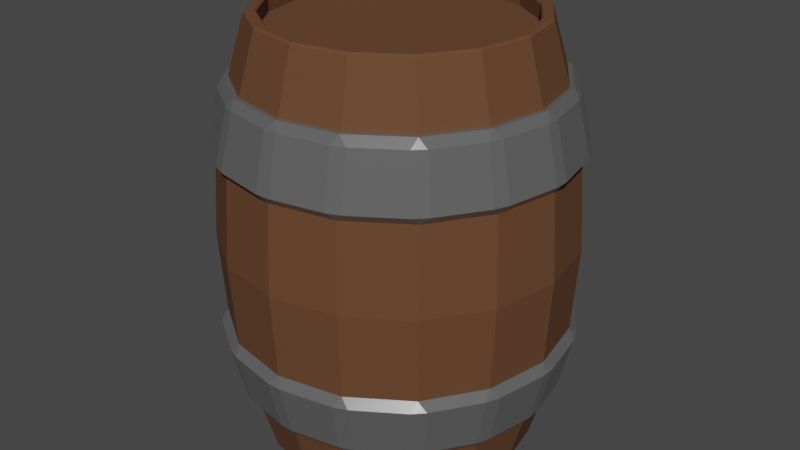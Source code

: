 # Source: Barrel_2.blend  (saved by Blender 3.3.6; exported with 4.5.12 LTS)
import bpy
from mathutils import Matrix  # noqa: F401  (used for matrix-valued properties, if any)

bpy.ops.wm.read_factory_settings(use_empty=True)
scene = bpy.context.scene
scene.name = 'Scene'

# ---- collections
col_collection = bpy.data.collections.new('Collection'); scene.collection.children.link(col_collection)

# ---- materials (node trees are filled in below, after node groups)
mat_wood = bpy.data.materials.new('Wood')
mat_metal = bpy.data.materials.new('Metal')

# ---- material node trees
mat_wood.use_nodes = True; mat_wood.node_tree.nodes.clear()
_N = mat_wood.node_tree.nodes; _L = mat_wood.node_tree.links
n0 = _N.new('ShaderNodeBsdfPrincipled'); n0.name = 'Principled BSDF'; n0.location = (10, 300)
n0.distribution = 'GGX'
n0.subsurface_method = 'RANDOM_WALK_SKIN'
n0.inputs[0].default_value = (0.1274, 0.05613, 0.02624, 1.0)
n0.inputs[2].default_value = 0.8465
n0.inputs[3].default_value = 1.45
n0.inputs[13].default_value = 0.2244
n0.inputs[27].default_value = (0.0, 0.0, 0.0, 1.0)
n0.inputs[28].default_value = 1.0
n1 = _N.new('ShaderNodeOutputMaterial'); n1.name = 'Material Output'; n1.location = (300, 300)
_L.new(n0.outputs[0], n1.inputs[0])
n1.is_active_output = True
mat_metal.use_nodes = True; mat_metal.node_tree.nodes.clear()
_N = mat_metal.node_tree.nodes; _L = mat_metal.node_tree.links
n0 = _N.new('ShaderNodeBsdfPrincipled'); n0.name = 'Principled BSDF'; n0.location = (10, 300)
n0.distribution = 'GGX'
n0.subsurface_method = 'RANDOM_WALK_SKIN'
n0.inputs[0].default_value = (0.2396, 0.2396, 0.2396, 1.0)
n0.inputs[1].default_value = 0.5669
n0.inputs[2].default_value = 0.2087
n0.inputs[3].default_value = 1.45
n0.inputs[13].default_value = 0.752
n0.inputs[27].default_value = (0.0, 0.0, 0.0, 1.0)
n0.inputs[28].default_value = 1.0
n1 = _N.new('ShaderNodeOutputMaterial'); n1.name = 'Material Output'; n1.location = (300, 300)
_L.new(n0.outputs[0], n1.inputs[0])
n1.is_active_output = True

# ---- world
world_world = bpy.data.worlds.new('World'); scene.world = world_world
world_world.use_nodes = True; world_world.node_tree.nodes.clear()
_N = world_world.node_tree.nodes; _L = world_world.node_tree.links
n0 = _N.new('ShaderNodeOutputWorld'); n0.name = 'World Output'; n0.location = (300, 300)
n1 = _N.new('ShaderNodeBackground'); n1.name = 'Background'; n1.location = (10, 300)
n1.inputs[0].default_value = (0.05088, 0.05088, 0.05088, 1.0)
_L.new(n1.outputs[0], n0.inputs[0])
n0.is_active_output = True
world_world.color = (0.05088, 0.05088, 0.05088)
world_world.use_sun_shadow = False
world_world.sun_shadow_jitter_overblur = 0.0

# ---- meshes
me_cylinder = bpy.data.meshes.new('Cylinder')
me_cylinder.from_pydata([(1.856e-09, 1.402, -0.7986), (0.5363, 1.295, -0.7986), (0.991, 0.991, -0.7986), (1.295, 0.5363, -0.7986), (1.402, -1.464e-09, -0.7986), (1.295, -0.5363, -0.7986), (0.991, -0.991, -0.7986), (0.5363, -1.295, -0.7986), (1.856e-09, -1.402, -0.7986), (-0.5363, -1.295, -0.7986), (-0.991, -0.991, -0.7986), (-1.295, -0.5363, -0.7986), (-1.402, -1.464e-09, -0.7986), (-1.295, 0.5363, -0.7986), (-0.991, 0.991, -0.7986), (-0.5363, 1.295, -0.7986), (0.5363, 1.295, 0.7986), (1.856e-09, 1.402, 0.7986), (0.991, 0.991, 0.7986), (1.295, 0.5363, 0.7986), (1.402, -1.464e-09, 0.7986), (1.295, -0.5363, 0.7986), (0.991, -0.991, 0.7986), (0.5363, -1.295, 0.7986), (1.856e-09, -1.402, 0.7986), (-0.5363, -1.295, 0.7986), (-0.991, -0.991, 0.7986), (-1.295, -0.5363, 0.7986), (-1.402, -1.464e-09, 0.7986), (-1.295, 0.5363, 0.7986), (-0.991, 0.991, 0.7986), (-0.5363, 1.295, 0.7986), (1.239e-09, 1.45, 0.0), (0.5547, 1.339, 0.0), (1.025, 1.025, 0.0), (1.339, 0.5547, 0.0), (1.45, -3.055e-09, 0.0), (1.339, -0.5547, 0.0), (1.025, -1.025, 0.0), (0.5547, -1.339, 0.0), (1.239e-09, -1.45, 0.0), (-0.5547, -1.339, 0.0), (-1.025, -1.025, 0.0), (-1.339, -0.5547, 0.0), (-1.45, -3.055e-09, 0.0), (-1.339, 0.5547, 0.0), (-0.488, 1.178, 1.37), (-0.488, 1.178, -1.37), (-0.9017, 0.9017, 1.37), (-0.9017, 0.9017, -1.37), (-1.178, 0.488, 1.37), (-1.178, 0.488, -1.37), (-1.275, 0.0, 1.37), (-1.275, 0.0, -1.37), (-1.178, -0.488, 1.37), (-1.178, -0.488, -1.37), (-0.9017, -0.9017, 1.37), (-0.9017, -0.9017, -1.37), (-0.488, -1.178, 1.37), (-0.488, -1.178, -1.37), (1.538e-09, -1.275, 1.37), (1.538e-09, -1.275, -1.37), (0.488, -1.178, 1.37), (0.488, -1.178, -1.37), (0.9017, -0.9017, 1.37), (0.9017, -0.9017, -1.37), (1.178, -0.488, 1.37), (1.178, -0.488, -1.37), (1.275, 0.0, 1.37), (1.275, 0.0, -1.37), (1.178, 0.488, 1.37), (1.178, 0.488, -1.37), (0.9017, 0.9017, 1.37), (0.9017, 0.9017, -1.37), (0.488, 1.178, 1.37), (0.488, 1.178, -1.37), (1.538e-09, 1.275, 1.37), (1.538e-09, 1.275, -1.37), (-1.025, 1.025, 0.0), (-0.5547, 1.339, 0.0), (-0.05638, 1.352, -1.296), (0.05638, 1.352, -1.296), (0.06077, 1.457, -0.8241), (-0.06077, 1.457, -0.8241), (0.4651, 1.27, -1.296), (0.5693, 1.227, -1.296), (0.6135, 1.322, -0.8241), (0.5013, 1.369, -0.8241), (0.9158, 0.9955, -1.296), (0.9955, 0.9158, -1.296), (1.073, 0.987, -0.8241), (0.987, 1.073, -0.8241), (1.227, 0.5693, -1.296), (1.27, 0.4651, -1.296), (1.369, 0.5013, -0.8241), (1.322, 0.6135, -0.8241), (1.352, 0.05638, -1.296), (1.352, -0.05638, -1.296), (1.457, -0.06077, -0.8241), (1.457, 0.06077, -0.8241), (1.27, -0.4651, -1.296), (1.227, -0.5693, -1.296), (1.322, -0.6135, -0.8241), (1.369, -0.5013, -0.8241), (0.9955, -0.9158, -1.296), (0.9158, -0.9955, -1.296), (0.987, -1.073, -0.8241), (1.073, -0.987, -0.8241), (0.5693, -1.227, -1.296), (0.4651, -1.27, -1.296), (0.5013, -1.369, -0.8241), (0.6135, -1.322, -0.8241), (0.05638, -1.352, -1.296), (-0.05638, -1.352, -1.296), (-0.06077, -1.457, -0.8241), (0.06077, -1.457, -0.8241), (-0.4651, -1.27, -1.296), (-0.5693, -1.227, -1.296), (-0.6135, -1.322, -0.8241), (-0.5013, -1.369, -0.8241), (-0.9158, -0.9955, -1.296), (-0.9955, -0.9158, -1.296), (-1.073, -0.987, -0.8241), (-0.987, -1.073, -0.8241), (-1.227, -0.5693, -1.296), (-1.27, -0.4651, -1.296), (-1.369, -0.5013, -0.8241), (-1.322, -0.6135, -0.8241), (-1.352, -0.05638, -1.296), (-1.352, 0.05638, -1.296), (-1.457, 0.06077, -0.8241), (-1.457, -0.06077, -0.8241), (-1.27, 0.4651, -1.296), (-1.227, 0.5693, -1.296), (-1.322, 0.6135, -0.8241), (-1.369, 0.5013, -0.8241), (-0.9955, 0.9158, -1.296), (-0.9158, 0.9955, -1.296), (-0.987, 1.073, -0.8241), (-1.073, 0.987, -0.8241), (-0.5693, 1.227, -1.296), (-0.4651, 1.27, -1.296), (-0.5013, 1.369, -0.8241), (-0.6135, 1.322, -0.8241), (0.4991, 1.205, -1.369), (-1.223e-08, 1.304, -1.369), (-1.039e-08, 1.405, -0.75), (0.5379, 1.298, -0.75), (0.9221, 0.9221, -1.369), (0.9938, 0.9938, -0.75), (1.205, 0.4991, -1.369), (1.298, 0.5379, -0.75), (1.304, -6.654e-09, -1.369), (1.405, -7.826e-09, -0.75), (1.205, -0.4991, -1.369), (1.298, -0.5379, -0.75), (0.9221, -0.9221, -1.369), (0.9938, -0.9938, -0.75), (0.4991, -1.205, -1.369), (0.5379, -1.298, -0.75), (-1.223e-08, -1.304, -1.369), (-1.039e-08, -1.405, -0.75), (-0.4991, -1.205, -1.369), (-0.5379, -1.298, -0.75), (-0.9221, -0.9221, -1.369), (-0.9938, -0.9938, -0.75), (-1.205, -0.4991, -1.369), (-1.298, -0.5379, -0.75), (-1.304, -6.654e-09, -1.369), (-1.405, -7.826e-09, -0.75), (-1.205, 0.4991, -1.369), (-1.298, 0.5379, -0.75), (-0.9221, 0.9221, -1.369), (-0.9938, 0.9938, -0.75), (-0.4991, 1.205, -1.369), (-0.5379, 1.298, -0.75), (0.04719, 1.189, -1.257), (-0.04719, 1.189, -1.257), (-1.223e-08, 1.247, -1.369), (0.05086, 1.281, -0.8642), (-1.039e-08, 1.344, -0.75), (-0.05086, 1.281, -0.8642), (0.4112, 1.116, -1.257), (0.4772, 1.152, -1.369), (0.4984, 1.08, -1.257), (0.4432, 1.203, -0.8642), (0.5372, 1.164, -0.8642), (0.5143, 1.242, -0.75), (0.807, 0.8738, -1.257), (0.8817, 0.8817, -1.369), (0.8738, 0.807, -1.257), (0.8698, 0.9417, -0.8642), (0.9417, 0.8698, -0.8642), (0.9503, 0.9503, -0.75), (1.08, 0.4984, -1.257), (1.152, 0.4772, -1.369), (1.116, 0.4112, -1.257), (1.164, 0.5372, -0.8642), (1.203, 0.4432, -0.8642), (1.242, 0.5143, -0.75), (1.189, 0.04719, -1.257), (1.247, -6.654e-09, -1.369), (1.189, -0.04719, -1.257), (1.281, 0.05086, -0.8642), (1.281, -0.05086, -0.8642), (1.344, -7.826e-09, -0.75), (1.116, -0.4112, -1.257), (1.152, -0.4772, -1.369), (1.08, -0.4984, -1.257), (1.203, -0.4432, -0.8642), (1.164, -0.5372, -0.8642), (1.242, -0.5143, -0.75), (0.8738, -0.807, -1.257), (0.8817, -0.8817, -1.369), (0.807, -0.8738, -1.257), (0.9417, -0.8698, -0.8642), (0.8698, -0.9417, -0.8642), (0.9503, -0.9503, -0.75), (0.4984, -1.08, -1.257), (0.4772, -1.152, -1.369), (0.4112, -1.116, -1.257), (0.5372, -1.164, -0.8642), (0.4432, -1.203, -0.8642), (0.5143, -1.242, -0.75), (0.04719, -1.189, -1.257), (-1.223e-08, -1.247, -1.369), (-0.04719, -1.189, -1.257), (0.05086, -1.281, -0.8642), (-0.05086, -1.281, -0.8642), (-1.039e-08, -1.344, -0.75), (-0.4112, -1.116, -1.257), (-0.4772, -1.152, -1.369), (-0.4984, -1.08, -1.257), (-0.4432, -1.203, -0.8642), (-0.5372, -1.164, -0.8642), (-0.5143, -1.242, -0.75), (-0.807, -0.8738, -1.257), (-0.8817, -0.8817, -1.369), (-0.8738, -0.807, -1.257), (-0.8698, -0.9417, -0.8642), (-0.9417, -0.8698, -0.8642), (-0.9503, -0.9503, -0.75), (-1.08, -0.4984, -1.257), (-1.152, -0.4772, -1.369), (-1.116, -0.4112, -1.257), (-1.164, -0.5372, -0.8642), (-1.203, -0.4432, -0.8642), (-1.242, -0.5143, -0.75), (-1.189, -0.04719, -1.257), (-1.247, -6.654e-09, -1.369), (-1.189, 0.04719, -1.257), (-1.281, -0.05086, -0.8642), (-1.281, 0.05086, -0.8642), (-1.344, -7.826e-09, -0.75), (-1.116, 0.4112, -1.257), (-1.152, 0.4772, -1.369), (-1.08, 0.4984, -1.257), (-1.203, 0.4432, -0.8642), (-1.164, 0.5372, -0.8642), (-1.242, 0.5143, -0.75), (-0.8738, 0.807, -1.257), (-0.8817, 0.8817, -1.369), (-0.807, 0.8738, -1.257), (-0.9417, 0.8698, -0.8642), (-0.8698, 0.9417, -0.8642), (-0.9503, 0.9503, -0.75), (-0.4984, 1.08, -1.257), (-0.4772, 1.152, -1.369), (-0.4112, 1.116, -1.257), (-0.5372, 1.164, -0.8642), (-0.4432, 1.203, -0.8642), (-0.5143, 1.242, -0.75), (-0.5143, 1.242, 0.7727), (-0.4432, 1.203, 0.8869), (-0.5372, 1.164, 0.8869), (-0.4112, 1.116, 1.28), (-0.4772, 1.152, 1.392), (-0.4984, 1.08, 1.28), (-0.9503, 0.9503, 0.7727), (-0.8698, 0.9417, 0.8869), (-0.9417, 0.8698, 0.8869), (-0.807, 0.8738, 1.28), (-0.8817, 0.8817, 1.392), (-0.8738, 0.807, 1.28), (-1.242, 0.5143, 0.7727), (-1.164, 0.5372, 0.8869), (-1.203, 0.4432, 0.8869), (-1.08, 0.4984, 1.28), (-1.152, 0.4772, 1.392), (-1.116, 0.4112, 1.28), (-1.344, -7.826e-09, 0.7727), (-1.281, 0.05086, 0.8869), (-1.281, -0.05086, 0.8869), (-1.189, 0.04719, 1.28), (-1.247, -6.654e-09, 1.392), (-1.189, -0.04719, 1.28), (-1.242, -0.5143, 0.7727), (-1.203, -0.4432, 0.8869), (-1.164, -0.5372, 0.8869), (-1.116, -0.4112, 1.28), (-1.152, -0.4772, 1.392), (-1.08, -0.4984, 1.28), (-0.9503, -0.9503, 0.7727), (-0.9417, -0.8698, 0.8869), (-0.8698, -0.9417, 0.8869), (-0.8738, -0.807, 1.28), (-0.8817, -0.8817, 1.392), (-0.807, -0.8738, 1.28), (-0.5143, -1.242, 0.7727), (-0.5372, -1.164, 0.8869), (-0.4432, -1.203, 0.8869), (-0.4984, -1.08, 1.28), (-0.4772, -1.152, 1.392), (-0.4112, -1.116, 1.28), (-1.039e-08, -1.344, 0.7727), (-0.05086, -1.281, 0.8869), (0.05086, -1.281, 0.8869), (-0.04719, -1.189, 1.28), (-1.223e-08, -1.247, 1.392), (0.04719, -1.189, 1.28), (0.5143, -1.242, 0.7727), (0.4432, -1.203, 0.8869), (0.5372, -1.164, 0.8869), (0.4112, -1.116, 1.28), (0.4772, -1.152, 1.392), (0.4984, -1.08, 1.28), (0.9503, -0.9503, 0.7727), (0.8698, -0.9417, 0.8869), (0.9417, -0.8698, 0.8869), (0.807, -0.8738, 1.28), (0.8817, -0.8817, 1.392), (0.8738, -0.807, 1.28), (1.242, -0.5143, 0.7727), (1.164, -0.5372, 0.8869), (1.203, -0.4432, 0.8869), (1.08, -0.4984, 1.28), (1.152, -0.4772, 1.392), (1.116, -0.4112, 1.28), (1.344, -7.826e-09, 0.7727), (1.281, -0.05086, 0.8869), (1.281, 0.05086, 0.8869), (1.189, -0.04719, 1.28), (1.247, -6.654e-09, 1.392), (1.189, 0.04719, 1.28), (1.242, 0.5143, 0.7727), (1.203, 0.4432, 0.8869), (1.164, 0.5372, 0.8869), (1.116, 0.4112, 1.28), (1.152, 0.4772, 1.392), (1.08, 0.4984, 1.28), (0.9503, 0.9503, 0.7727), (0.9417, 0.8698, 0.8869), (0.8698, 0.9417, 0.8869), (0.8738, 0.807, 1.28), (0.8817, 0.8817, 1.392), (0.807, 0.8738, 1.28), (0.5143, 1.242, 0.7727), (0.5372, 1.164, 0.8869), (0.4432, 1.203, 0.8869), (0.4984, 1.08, 1.28), (0.4772, 1.152, 1.392), (0.4112, 1.116, 1.28), (-0.05086, 1.281, 0.8869), (-1.039e-08, 1.344, 0.7727), (0.05086, 1.281, 0.8869), (-1.223e-08, 1.247, 1.392), (-0.04719, 1.189, 1.28), (0.04719, 1.189, 1.28), (-0.5379, 1.298, 0.7727), (-0.4991, 1.205, 1.392), (-0.9938, 0.9938, 0.7727), (-0.9221, 0.9221, 1.392), (-1.298, 0.5379, 0.7727), (-1.205, 0.4991, 1.392), (-1.405, -7.826e-09, 0.7727), (-1.304, -6.654e-09, 1.392), (-1.298, -0.5379, 0.7727), (-1.205, -0.4991, 1.392), (-0.9938, -0.9938, 0.7727), (-0.9221, -0.9221, 1.392), (-0.5379, -1.298, 0.7727), (-0.4991, -1.205, 1.392), (-1.039e-08, -1.405, 0.7727), (-1.223e-08, -1.304, 1.392), (0.5379, -1.298, 0.7727), (0.4991, -1.205, 1.392), (0.9938, -0.9938, 0.7727), (0.9221, -0.9221, 1.392), (1.298, -0.5379, 0.7727), (1.205, -0.4991, 1.392), (1.405, -7.826e-09, 0.7727), (1.304, -6.654e-09, 1.392), (1.298, 0.5379, 0.7727), (1.205, 0.4991, 1.392), (0.9938, 0.9938, 0.7727), (0.9221, 0.9221, 1.392), (0.5379, 1.298, 0.7727), (-1.039e-08, 1.405, 0.7727), (-1.223e-08, 1.304, 1.392), (0.4991, 1.205, 1.392), (-0.6135, 1.322, 0.8468), (-0.5013, 1.369, 0.8468), (-0.4651, 1.27, 1.319), (-0.5693, 1.227, 1.319), (-1.073, 0.987, 0.8468), (-0.987, 1.073, 0.8468), (-0.9158, 0.9955, 1.319), (-0.9955, 0.9158, 1.319), (-1.369, 0.5013, 0.8468), (-1.322, 0.6135, 0.8468), (-1.227, 0.5693, 1.319), (-1.27, 0.4651, 1.319), (-1.457, -0.06077, 0.8468), (-1.457, 0.06077, 0.8468), (-1.352, 0.05638, 1.319), (-1.352, -0.05638, 1.319), (-1.322, -0.6135, 0.8468), (-1.369, -0.5013, 0.8468), (-1.27, -0.4651, 1.319), (-1.227, -0.5693, 1.319), (-0.987, -1.073, 0.8468), (-1.073, -0.987, 0.8468), (-0.9955, -0.9158, 1.319), (-0.9158, -0.9955, 1.319), (-0.5013, -1.369, 0.8468), (-0.6135, -1.322, 0.8468), (-0.5693, -1.227, 1.319), (-0.4651, -1.27, 1.319), (0.06077, -1.457, 0.8468), (-0.06077, -1.457, 0.8468), (-0.05638, -1.352, 1.319), (0.05638, -1.352, 1.319), (0.6135, -1.322, 0.8468), (0.5013, -1.369, 0.8468), (0.4651, -1.27, 1.319), (0.5693, -1.227, 1.319), (1.073, -0.987, 0.8468), (0.987, -1.073, 0.8468), (0.9158, -0.9955, 1.319), (0.9955, -0.9158, 1.319), (1.369, -0.5013, 0.8468), (1.322, -0.6135, 0.8468), (1.227, -0.5693, 1.319), (1.27, -0.4651, 1.319), (1.457, 0.06077, 0.8468), (1.457, -0.06077, 0.8468), (1.352, -0.05638, 1.319), (1.352, 0.05638, 1.319), (1.322, 0.6135, 0.8468), (1.369, 0.5013, 0.8468), (1.27, 0.4651, 1.319), (1.227, 0.5693, 1.319), (0.987, 1.073, 0.8468), (1.073, 0.987, 0.8468), (0.9955, 0.9158, 1.319), (0.9158, 0.9955, 1.319), (0.5013, 1.369, 0.8468), (0.6135, 1.322, 0.8468), (0.5693, 1.227, 1.319), (0.4651, 1.27, 1.319), (-0.06077, 1.457, 0.8468), (0.06077, 1.457, 0.8468), (0.05638, 1.352, 1.319), (-0.05638, 1.352, 1.319), (9.97e-10, 1.036, -1.771), (0.3965, 0.9573, -1.771), (0.3965, 0.9573, 1.771), (9.97e-10, 1.036, 1.771), (0.7327, 0.7327, -1.771), (0.7327, 0.7327, 1.771), (0.9573, 0.3965, -1.771), (0.9573, 0.3965, 1.771), (1.036, 6.466e-10, -1.771), (1.036, 6.466e-10, 1.771), (0.9573, -0.3965, -1.771), (0.9573, -0.3965, 1.771), (0.7327, -0.7327, -1.771), (0.7327, -0.7327, 1.771), (0.3965, -0.9573, -1.771), (0.3965, -0.9573, 1.771), (9.97e-10, -1.036, -1.771), (9.97e-10, -1.036, 1.771), (-0.3965, -0.9573, -1.771), (-0.3965, -0.9573, 1.771), (-0.7327, -0.7327, -1.771), (-0.7327, -0.7327, 1.771), (-0.9573, -0.3965, -1.771), (-0.9573, -0.3965, 1.771), (-1.036, 6.466e-10, -1.771), (-1.036, 6.466e-10, 1.771), (-0.9573, 0.3965, -1.771), (-0.9573, 0.3965, 1.771), (-0.7327, 0.7327, -1.771), (-0.7327, 0.7327, 1.771), (-0.3965, 0.9573, -1.771), (-0.3965, 0.9573, 1.771), (0.3878, 0.9737, -1.917), (0.4143, 0.9627, -1.917), (0.3965, 0.9573, -1.903), (0.3965, 0.9573, 1.903), (0.4143, 0.9627, 1.917), (0.3878, 0.9737, 1.917), (0.7309, 0.7512, -1.917), (0.7512, 0.7309, -1.917), (0.7327, 0.7327, -1.903), (0.7327, 0.7327, 1.903), (0.7512, 0.7309, 1.917), (0.7309, 0.7512, 1.917), (0.9627, 0.4143, -1.917), (0.9737, 0.3878, -1.917), (0.9573, 0.3965, -1.903), (0.9573, 0.3965, 1.903), (0.9737, 0.3878, 1.917), (0.9627, 0.4143, 1.917), (1.048, 0.01437, -1.917), (1.048, -0.01437, -1.917), (1.036, 6.466e-10, -1.903), (1.036, 6.466e-10, 1.903), (1.048, -0.01437, 1.917), (1.048, 0.01437, 1.917), (0.9737, -0.3878, -1.917), (0.9627, -0.4143, -1.917), (0.9573, -0.3965, -1.903), (0.9573, -0.3965, 1.903), (0.9627, -0.4143, 1.917), (0.9737, -0.3878, 1.917), (0.7512, -0.7309, -1.917), (0.7309, -0.7512, -1.917), (0.7327, -0.7327, -1.903), (0.7327, -0.7327, 1.903), (0.7309, -0.7512, 1.917), (0.7512, -0.7309, 1.917), (0.4143, -0.9627, -1.917), (0.3878, -0.9737, -1.917), (0.3965, -0.9573, -1.903), (0.3965, -0.9573, 1.903), (0.3878, -0.9737, 1.917), (0.4143, -0.9627, 1.917), (0.01437, -1.048, -1.917), (-0.01437, -1.048, -1.917), (9.97e-10, -1.036, -1.903), (9.97e-10, -1.036, 1.903), (-0.01437, -1.048, 1.917), (0.01437, -1.048, 1.917), (-0.3878, -0.9737, -1.917), (-0.4143, -0.9627, -1.917), (-0.3965, -0.9573, -1.903), (-0.3965, -0.9573, 1.903), (-0.4143, -0.9627, 1.917), (-0.3878, -0.9737, 1.917), (-0.7309, -0.7512, -1.917), (-0.7512, -0.7309, -1.917), (-0.7327, -0.7327, -1.903), (-0.7327, -0.7327, 1.903), (-0.7512, -0.7309, 1.917), (-0.7309, -0.7512, 1.917), (-0.9627, -0.4143, -1.917), (-0.9737, -0.3878, -1.917), (-0.9573, -0.3965, -1.903), (-0.9573, -0.3965, 1.903), (-0.9737, -0.3878, 1.917), (-0.9627, -0.4143, 1.917), (-1.048, -0.01437, -1.917), (-1.048, 0.01437, -1.917), (-1.036, 6.466e-10, -1.903), (-1.036, 6.466e-10, 1.903), (-1.048, 0.01437, 1.917), (-1.048, -0.01437, 1.917), (-0.9737, 0.3878, -1.917), (-0.9627, 0.4143, -1.917), (-0.9573, 0.3965, -1.903), (-0.9573, 0.3965, 1.903), (-0.9627, 0.4143, 1.917), (-0.9737, 0.3878, 1.917), (-0.7512, 0.7309, -1.917), (-0.7309, 0.7512, -1.917), (-0.7327, 0.7327, -1.903), (-0.7327, 0.7327, 1.903), (-0.7309, 0.7512, 1.917), (-0.7512, 0.7309, 1.917), (9.97e-10, 1.036, -1.903), (-0.01437, 1.048, -1.917), (0.01437, 1.048, -1.917), (-0.4143, 0.9627, -1.917), (-0.3878, 0.9737, -1.917), (-0.3965, 0.9573, -1.903), (-0.3965, 0.9573, 1.903), (-0.3878, 0.9737, 1.917), (-0.4143, 0.9627, 1.917), (0.01437, 1.048, 1.917), (-0.01437, 1.048, 1.917), (9.97e-10, 1.036, 1.903), (0.01437, 1.109, -1.917), (-0.01437, 1.109, -1.917), (1.011e-09, 1.131, -1.903), (0.4113, 1.03, -1.917), (0.4327, 1.045, -1.903), (0.4378, 1.019, -1.917), (0.4113, 1.03, 1.917), (0.4378, 1.019, 1.917), (0.4327, 1.045, 1.903), (0.01437, 1.109, 1.917), (1.011e-09, 1.131, 1.903), (-0.01437, 1.109, 1.917), (0.7743, 0.7946, -1.917), (0.7995, 0.7995, -1.903), (0.7946, 0.7743, -1.917), (0.7743, 0.7946, 1.917), (0.7946, 0.7743, 1.917), (0.7995, 0.7995, 1.903), (1.019, 0.4378, -1.917), (1.045, 0.4327, -1.903), (1.03, 0.4113, -1.917), (1.019, 0.4378, 1.917), (1.03, 0.4113, 1.917), (1.045, 0.4327, 1.903), (1.109, 0.01437, -1.917), (1.131, 6.302e-10, -1.903), (1.109, -0.01437, -1.917), (1.109, 0.01437, 1.917), (1.109, -0.01437, 1.917), (1.131, 6.302e-10, 1.903), (1.03, -0.4113, -1.917), (1.045, -0.4327, -1.903), (1.019, -0.4378, -1.917), (1.03, -0.4113, 1.917), (1.019, -0.4378, 1.917), (1.045, -0.4327, 1.903), (0.7946, -0.7743, -1.917), (0.7995, -0.7995, -1.903), (0.7743, -0.7946, -1.917), (0.7946, -0.7743, 1.917), (0.7743, -0.7946, 1.917), (0.7995, -0.7995, 1.903), (0.4378, -1.019, -1.917), (0.4327, -1.045, -1.903), (0.4113, -1.03, -1.917), (0.4378, -1.019, 1.917), (0.4113, -1.03, 1.917), (0.4327, -1.045, 1.903), (0.01437, -1.109, -1.917), (1.011e-09, -1.131, -1.903), (-0.01437, -1.109, -1.917), (0.01437, -1.109, 1.917), (-0.01437, -1.109, 1.917), (1.011e-09, -1.131, 1.903), (-0.4113, -1.03, -1.917), (-0.4327, -1.045, -1.903), (-0.4378, -1.019, -1.917), (-0.4113, -1.03, 1.917), (-0.4378, -1.019, 1.917), (-0.4327, -1.045, 1.903), (-0.7743, -0.7946, -1.917), (-0.7995, -0.7995, -1.903), (-0.7946, -0.7743, -1.917), (-0.7743, -0.7946, 1.917), (-0.7946, -0.7743, 1.917), (-0.7995, -0.7995, 1.903), (-1.019, -0.4378, -1.917), (-1.045, -0.4327, -1.903), (-1.03, -0.4113, -1.917), (-1.019, -0.4378, 1.917), (-1.03, -0.4113, 1.917), (-1.045, -0.4327, 1.903), (-1.109, -0.01437, -1.917), (-1.131, 6.302e-10, -1.903), (-1.109, 0.01437, -1.917), (-1.109, -0.01437, 1.917), (-1.109, 0.01437, 1.917), (-1.131, 6.302e-10, 1.903), (-1.03, 0.4113, -1.917), (-1.045, 0.4327, -1.903), (-1.019, 0.4378, -1.917), (-1.03, 0.4113, 1.917), (-1.019, 0.4378, 1.917), (-1.045, 0.4327, 1.903), (-0.7946, 0.7743, -1.917), (-0.7995, 0.7995, -1.903), (-0.7743, 0.7946, -1.917), (-0.7946, 0.7743, 1.917), (-0.7743, 0.7946, 1.917), (-0.7995, 0.7995, 1.903), (-0.4378, 1.019, -1.917), (-0.4327, 1.045, -1.903), (-0.4113, 1.03, -1.917), (-0.4378, 1.019, 1.917), (-0.4113, 1.03, 1.917), (-0.4327, 1.045, 1.903)], [], [(58, 60, 645, 651), (49, 47, 683, 677), (65, 63, 635, 629), (76, 46, 687, 602), (52, 54, 663, 669), (68, 70, 615, 621), (59, 57, 653, 647), (46, 48, 681, 687), (62, 64, 633, 639), (53, 51, 671, 665), (69, 67, 623, 617), (56, 58, 651, 657), (72, 74, 600, 609), (63, 61, 641, 635), (50, 52, 669, 675), (66, 68, 621, 627), (57, 55, 659, 653), (75, 73, 605, 596), (74, 76, 602, 600), (73, 71, 611, 605), (60, 62, 639, 645), (51, 49, 677, 671), (67, 65, 629, 623), (54, 56, 657, 663), (70, 72, 609, 615), (61, 59, 647, 641), (48, 50, 675, 681), (47, 77, 594, 683), (64, 66, 627, 633), (565, 559, 487, 489), (523, 517, 473, 475), (51, 13, 14, 49), (77, 0, 1, 75), (75, 1, 2, 73), (73, 2, 3, 71), (71, 3, 4, 69), (69, 4, 5, 67), (67, 5, 6, 65), (65, 6, 7, 63), (63, 7, 8, 61), (61, 8, 9, 59), (59, 9, 10, 57), (57, 10, 11, 55), (55, 11, 12, 53), (53, 12, 13, 51), (47, 15, 0, 77), (49, 14, 15, 47), (79, 31, 17, 32), (55, 53, 665, 659), (31, 46, 76, 17), (78, 30, 31, 79), (13, 45, 78, 14), (30, 48, 46, 31), (71, 69, 617, 611), (0, 32, 33, 1), (29, 50, 48, 30), (32, 17, 16, 33), (1, 33, 34, 2), (28, 52, 50, 29), (33, 16, 18, 34), (2, 34, 35, 3), (27, 54, 52, 28), (34, 18, 19, 35), (3, 35, 36, 4), (26, 56, 54, 27), (35, 19, 20, 36), (4, 36, 37, 5), (25, 58, 56, 26), (36, 20, 21, 37), (5, 37, 38, 6), (24, 60, 58, 25), (37, 21, 22, 38), (6, 38, 39, 7), (23, 62, 60, 24), (38, 22, 23, 39), (7, 39, 40, 8), (22, 64, 62, 23), (39, 23, 24, 40), (8, 40, 41, 9), (21, 66, 64, 22), (40, 24, 25, 41), (9, 41, 42, 10), (20, 68, 66, 21), (41, 25, 26, 42), (10, 42, 43, 11), (19, 70, 68, 20), (42, 26, 27, 43), (11, 43, 44, 12), (18, 72, 70, 19), (43, 27, 28, 44), (12, 44, 45, 13), (16, 74, 72, 18), (44, 28, 29, 45), (15, 79, 32, 0), (17, 76, 74, 16), (45, 29, 30, 78), (14, 78, 79, 15), (141, 142, 83, 80), (89, 90, 95, 92), (93, 94, 99, 96), (97, 98, 103, 100), (101, 102, 107, 104), (105, 106, 111, 108), (109, 110, 115, 112), (113, 114, 119, 116), (117, 118, 123, 120), (121, 122, 127, 124), (125, 126, 131, 128), (129, 130, 135, 132), (133, 134, 139, 136), (137, 138, 143, 140), (85, 86, 91, 88), (265, 271, 175, 173), (81, 82, 87, 84), (145, 80, 81), (146, 82, 83), (144, 84, 85), (147, 86, 87), (148, 88, 89), (149, 90, 91), (150, 92, 93), (151, 94, 95), (152, 96, 97), (153, 98, 99), (154, 100, 101), (155, 102, 103), (156, 104, 105), (157, 106, 107), (158, 108, 109), (159, 110, 111), (160, 112, 113), (161, 114, 115), (162, 116, 117), (163, 118, 119), (164, 120, 121), (165, 122, 123), (166, 124, 125), (167, 126, 127), (168, 128, 129), (169, 130, 131), (170, 132, 133), (171, 134, 135), (172, 136, 137), (173, 138, 139), (174, 140, 141), (175, 142, 143), (81, 84, 144, 145), (87, 82, 146, 147), (80, 83, 82, 81), (86, 85, 84, 87), (85, 88, 148, 144), (91, 86, 147, 149), (90, 89, 88, 91), (89, 92, 150, 148), (95, 90, 149, 151), (94, 93, 92, 95), (93, 96, 152, 150), (99, 94, 151, 153), (98, 97, 96, 99), (97, 100, 154, 152), (103, 98, 153, 155), (102, 101, 100, 103), (101, 104, 156, 154), (107, 102, 155, 157), (106, 105, 104, 107), (105, 108, 158, 156), (111, 106, 157, 159), (110, 109, 108, 111), (109, 112, 160, 158), (115, 110, 159, 161), (114, 113, 112, 115), (113, 116, 162, 160), (119, 114, 161, 163), (118, 117, 116, 119), (117, 120, 164, 162), (123, 118, 163, 165), (122, 121, 120, 123), (121, 124, 166, 164), (127, 122, 165, 167), (126, 125, 124, 127), (125, 128, 168, 166), (131, 126, 167, 169), (130, 129, 128, 131), (129, 132, 170, 168), (135, 130, 169, 171), (134, 133, 132, 135), (133, 136, 172, 170), (139, 134, 171, 173), (138, 137, 136, 139), (137, 140, 174, 172), (143, 138, 173, 175), (142, 141, 140, 143), (141, 80, 145, 174), (83, 142, 175, 146), (180, 187, 147, 146), (181, 270, 268, 177), (271, 180, 146, 175), (187, 193, 149, 147), (197, 192, 190, 194), (193, 199, 151, 149), (203, 198, 196, 200), (199, 205, 153, 151), (209, 204, 202, 206), (205, 211, 155, 153), (215, 210, 208, 212), (211, 217, 157, 155), (221, 216, 214, 218), (217, 223, 159, 157), (227, 222, 220, 224), (223, 229, 161, 159), (233, 228, 226, 230), (229, 235, 163, 161), (239, 234, 232, 236), (235, 241, 165, 163), (245, 240, 238, 242), (241, 247, 167, 165), (251, 246, 244, 248), (247, 253, 169, 167), (257, 252, 250, 254), (253, 259, 171, 169), (263, 258, 256, 260), (259, 265, 173, 171), (267, 261, 172, 174), (269, 264, 262, 266), (183, 178, 145, 144), (191, 186, 184, 188), (261, 255, 170, 172), (255, 249, 168, 170), (249, 243, 166, 168), (243, 237, 164, 166), (237, 231, 162, 164), (231, 225, 160, 162), (225, 219, 158, 160), (219, 213, 156, 158), (213, 207, 154, 156), (207, 201, 152, 154), (201, 195, 150, 152), (195, 189, 148, 150), (189, 183, 144, 148), (178, 267, 174, 145), (176, 177, 178), (179, 180, 181), (182, 183, 184), (185, 186, 187), (188, 189, 190), (191, 192, 193), (194, 195, 196), (197, 198, 199), (200, 201, 202), (203, 204, 205), (206, 207, 208), (209, 210, 211), (212, 213, 214), (215, 216, 217), (218, 219, 220), (221, 222, 223), (224, 225, 226), (227, 228, 229), (230, 231, 232), (233, 234, 235), (236, 237, 238), (239, 240, 241), (242, 243, 244), (245, 246, 247), (248, 249, 250), (251, 252, 253), (254, 255, 256), (257, 258, 259), (260, 261, 262), (263, 264, 265), (266, 267, 268), (269, 270, 271), (182, 176, 178, 183), (179, 185, 187, 180), (188, 184, 183, 189), (186, 191, 193, 187), (194, 190, 189, 195), (192, 197, 199, 193), (200, 196, 195, 201), (198, 203, 205, 199), (206, 202, 201, 207), (204, 209, 211, 205), (212, 208, 207, 213), (210, 215, 217, 211), (218, 214, 213, 219), (216, 221, 223, 217), (224, 220, 219, 225), (222, 227, 229, 223), (230, 226, 225, 231), (228, 233, 235, 229), (236, 232, 231, 237), (234, 239, 241, 235), (242, 238, 237, 243), (240, 245, 247, 241), (248, 244, 243, 249), (246, 251, 253, 247), (254, 250, 249, 255), (252, 257, 259, 253), (260, 256, 255, 261), (258, 263, 265, 259), (266, 262, 261, 267), (264, 269, 271, 265), (177, 268, 267, 178), (270, 181, 180, 271), (176, 179, 181, 177), (269, 266, 268, 270), (263, 260, 262, 264), (257, 254, 256, 258), (251, 248, 250, 252), (245, 242, 244, 246), (239, 236, 238, 240), (233, 230, 232, 234), (227, 224, 226, 228), (221, 218, 220, 222), (215, 212, 214, 216), (209, 206, 208, 210), (203, 200, 202, 204), (197, 194, 196, 198), (191, 188, 190, 192), (185, 182, 184, 186), (185, 179, 176, 182), (358, 361, 367, 364), (358, 357, 359, 361), (352, 351, 353, 355), (346, 345, 347, 349), (340, 339, 341, 343), (334, 333, 335, 337), (328, 327, 329, 331), (322, 321, 323, 325), (316, 315, 317, 319), (310, 309, 311, 313), (304, 303, 305, 307), (298, 297, 299, 301), (292, 291, 293, 295), (286, 285, 287, 289), (280, 279, 281, 283), (274, 273, 275, 277), (367, 366, 362, 364), (273, 272, 363, 362), (366, 365, 276, 275), (279, 278, 272, 274), (277, 276, 282, 281), (285, 284, 278, 280), (283, 282, 288, 287), (291, 290, 284, 286), (289, 288, 294, 293), (297, 296, 290, 292), (295, 294, 300, 299), (303, 302, 296, 298), (301, 300, 306, 305), (309, 308, 302, 304), (307, 306, 312, 311), (315, 314, 308, 310), (313, 312, 318, 317), (321, 320, 314, 316), (319, 318, 324, 323), (327, 326, 320, 322), (325, 324, 330, 329), (333, 332, 326, 328), (331, 330, 336, 335), (339, 338, 332, 334), (337, 336, 342, 341), (345, 344, 338, 340), (343, 342, 348, 347), (351, 350, 344, 346), (349, 348, 354, 353), (357, 356, 350, 352), (355, 354, 360, 359), (364, 363, 356, 358), (361, 360, 365, 367), (274, 272, 273), (277, 275, 276), (280, 278, 279), (283, 281, 282), (286, 284, 285), (289, 287, 288), (292, 290, 291), (295, 293, 294), (298, 296, 297), (301, 299, 300), (304, 302, 303), (307, 305, 306), (310, 308, 309), (313, 311, 312), (316, 314, 315), (319, 317, 318), (322, 320, 321), (325, 323, 324), (328, 326, 327), (331, 329, 330), (334, 332, 333), (337, 335, 336), (340, 338, 339), (343, 341, 342), (346, 344, 345), (349, 347, 348), (352, 350, 351), (355, 353, 354), (358, 356, 357), (361, 359, 360), (364, 362, 363), (367, 365, 366), (365, 398, 369, 276), (354, 395, 399, 360), (348, 393, 395, 354), (342, 391, 393, 348), (336, 389, 391, 342), (330, 387, 389, 336), (324, 385, 387, 330), (318, 383, 385, 324), (312, 381, 383, 318), (306, 379, 381, 312), (300, 377, 379, 306), (294, 375, 377, 300), (288, 373, 375, 294), (282, 371, 373, 288), (352, 355, 359, 357), (360, 399, 398, 365), (274, 277, 281, 279), (276, 369, 371, 282), (284, 372, 370, 278), (280, 283, 287, 285), (290, 374, 372, 284), (286, 289, 293, 291), (296, 376, 374, 290), (292, 295, 299, 297), (302, 378, 376, 296), (298, 301, 305, 303), (308, 380, 378, 302), (304, 307, 311, 309), (314, 382, 380, 308), (310, 313, 317, 315), (320, 384, 382, 314), (316, 319, 323, 321), (326, 386, 384, 320), (322, 325, 329, 327), (332, 388, 386, 326), (328, 331, 335, 333), (338, 390, 388, 332), (334, 337, 341, 339), (344, 392, 390, 338), (340, 343, 347, 345), (350, 394, 392, 344), (346, 349, 353, 351), (356, 396, 394, 350), (272, 368, 397, 363), (362, 366, 275, 273), (363, 397, 396, 356), (460, 397, 368, 401), (402, 369, 398, 463), (401, 400, 403, 402), (400, 368, 370, 405), (406, 371, 369, 403), (405, 404, 407, 406), (404, 370, 372, 409), (410, 373, 371, 407), (409, 408, 411, 410), (408, 372, 374, 413), (414, 375, 373, 411), (413, 412, 415, 414), (412, 374, 376, 417), (418, 377, 375, 415), (417, 416, 419, 418), (416, 376, 378, 421), (422, 379, 377, 419), (421, 420, 423, 422), (420, 378, 380, 425), (426, 381, 379, 423), (425, 424, 427, 426), (424, 380, 382, 429), (430, 383, 381, 427), (429, 428, 431, 430), (428, 382, 384, 433), (434, 385, 383, 431), (433, 432, 435, 434), (432, 384, 386, 437), (438, 387, 385, 435), (437, 436, 439, 438), (436, 386, 388, 441), (442, 389, 387, 439), (441, 440, 443, 442), (440, 388, 390, 445), (446, 391, 389, 443), (445, 444, 447, 446), (444, 390, 392, 449), (450, 393, 391, 447), (449, 448, 451, 450), (448, 392, 394, 453), (454, 395, 393, 451), (453, 452, 455, 454), (452, 394, 396, 457), (458, 399, 395, 455), (457, 456, 459, 458), (463, 462, 461, 460), (456, 396, 397, 461), (462, 398, 399, 459), (368, 400, 401), (369, 402, 403), (370, 404, 405), (371, 406, 407), (372, 408, 409), (373, 410, 411), (374, 412, 413), (375, 414, 415), (376, 416, 417), (377, 418, 419), (378, 420, 421), (379, 422, 423), (380, 424, 425), (381, 426, 427), (382, 428, 429), (383, 430, 431), (384, 432, 433), (385, 434, 435), (386, 436, 437), (387, 438, 439), (388, 440, 441), (389, 442, 443), (390, 444, 445), (391, 446, 447), (392, 448, 449), (393, 450, 451), (394, 452, 453), (395, 454, 455), (396, 456, 457), (399, 458, 459), (397, 460, 461), (398, 462, 463), (462, 459, 456, 461), (278, 370, 368, 272), (458, 455, 452, 457), (406, 403, 400, 405), (410, 407, 404, 409), (414, 411, 408, 413), (418, 415, 412, 417), (422, 419, 416, 421), (426, 423, 420, 425), (430, 427, 424, 429), (434, 431, 428, 433), (438, 435, 432, 437), (442, 439, 436, 441), (446, 443, 440, 445), (450, 447, 444, 449), (454, 451, 448, 453), (402, 463, 460, 401), (498, 504, 468, 465), (505, 499, 466, 469), (499, 591, 467, 466), (589, 501, 598, 601), (511, 505, 469, 471), (510, 516, 472, 470), (517, 511, 471, 473), (520, 515, 618, 622), (516, 522, 474, 472), (522, 528, 476, 474), (529, 523, 475, 477), (528, 534, 478, 476), (535, 529, 477, 479), (534, 540, 480, 478), (541, 535, 479, 481), (540, 546, 482, 480), (547, 541, 481, 483), (546, 552, 484, 482), (553, 547, 483, 485), (552, 558, 486, 484), (559, 553, 485, 487), (562, 557, 660, 664), (558, 564, 488, 486), (564, 570, 490, 488), (571, 565, 489, 491), (570, 576, 492, 490), (577, 571, 491, 493), (576, 585, 494, 492), (586, 577, 493, 495), (585, 580, 464, 494), (591, 586, 495, 467), (77, 75, 596, 594), (494, 464, 465, 468, 470, 472, 474, 476, 478, 480, 482, 484, 486, 488, 490, 492), (467, 495, 493, 491, 489, 487, 485, 483, 481, 479, 477, 475, 473, 471, 469, 466), (518, 525, 625, 620), (560, 567, 667, 662), (526, 521, 624, 628), (568, 563, 666, 670), (524, 531, 631, 626), (566, 573, 673, 668), (532, 527, 630, 634), (574, 569, 672, 676), (530, 537, 637, 632), (496, 582, 592, 595), (572, 579, 679, 674), (538, 533, 636, 640), (500, 507, 607, 599), (583, 575, 678, 682), (536, 543, 643, 638), (502, 497, 597, 604), (578, 588, 685, 680), (544, 539, 642, 646), (504, 510, 470, 468), (581, 584, 684, 593), (542, 549, 649, 644), (508, 503, 606, 610), (587, 590, 603, 686), (550, 545, 648, 652), (506, 513, 613, 608), (548, 555, 655, 650), (514, 509, 612, 616), (556, 551, 654, 658), (512, 519, 619, 614), (554, 561, 661, 656), (496, 497, 498), (499, 500, 501), (502, 503, 504), (505, 506, 507), (508, 509, 510), (511, 512, 513), (514, 515, 516), (517, 518, 519), (520, 521, 522), (523, 524, 525), (526, 527, 528), (529, 530, 531), (532, 533, 534), (535, 536, 537), (538, 539, 540), (541, 542, 543), (544, 545, 546), (547, 548, 549), (550, 551, 552), (553, 554, 555), (556, 557, 558), (559, 560, 561), (562, 563, 564), (565, 566, 567), (568, 569, 570), (571, 572, 573), (574, 575, 576), (577, 578, 579), (580, 581, 582), (583, 584, 585), (586, 587, 588), (589, 590, 591), (592, 593, 594), (595, 596, 597), (598, 599, 600), (601, 602, 603), (604, 605, 606), (607, 608, 609), (610, 611, 612), (613, 614, 615), (616, 617, 618), (619, 620, 621), (622, 623, 624), (625, 626, 627), (628, 629, 630), (631, 632, 633), (634, 635, 636), (637, 638, 639), (640, 641, 642), (643, 644, 645), (646, 647, 648), (649, 650, 651), (652, 653, 654), (655, 656, 657), (658, 659, 660), (661, 662, 663), (664, 665, 666), (667, 668, 669), (670, 671, 672), (673, 674, 675), (676, 677, 678), (679, 680, 681), (682, 683, 684), (685, 686, 687), (594, 596, 595, 592), (600, 602, 601, 598), (596, 605, 604, 597), (609, 600, 599, 607), (605, 611, 610, 606), (615, 609, 608, 613), (611, 617, 616, 612), (621, 615, 614, 619), (617, 623, 622, 618), (627, 621, 620, 625), (623, 629, 628, 624), (633, 627, 626, 631), (629, 635, 634, 630), (639, 633, 632, 637), (635, 641, 640, 636), (645, 639, 638, 643), (641, 647, 646, 642), (651, 645, 644, 649), (647, 653, 652, 648), (657, 651, 650, 655), (653, 659, 658, 654), (663, 657, 656, 661), (659, 665, 664, 660), (669, 663, 662, 667), (665, 671, 670, 666), (675, 669, 668, 673), (671, 677, 676, 672), (681, 675, 674, 679), (677, 683, 682, 678), (687, 681, 680, 685), (683, 594, 593, 684), (602, 687, 686, 603), (582, 496, 498, 580), (501, 589, 591, 499), (497, 502, 504, 498), (507, 500, 499, 505), (503, 508, 510, 504), (513, 506, 505, 511), (509, 514, 516, 510), (519, 512, 511, 517), (515, 520, 522, 516), (525, 518, 517, 523), (521, 526, 528, 522), (531, 524, 523, 529), (527, 532, 534, 528), (537, 530, 529, 535), (533, 538, 540, 534), (543, 536, 535, 541), (539, 544, 546, 540), (549, 542, 541, 547), (545, 550, 552, 546), (555, 548, 547, 553), (551, 556, 558, 552), (561, 554, 553, 559), (557, 562, 564, 558), (567, 560, 559, 565), (563, 568, 570, 564), (573, 566, 565, 571), (569, 574, 576, 570), (579, 572, 571, 577), (575, 583, 585, 576), (588, 578, 577, 586), (584, 581, 580, 585), (590, 587, 586, 591), (597, 497, 496, 595), (581, 593, 592, 582), (603, 590, 589, 601), (500, 599, 598, 501), (606, 503, 502, 604), (506, 608, 607, 507), (612, 509, 508, 610), (512, 614, 613, 513), (618, 515, 514, 616), (518, 620, 619, 519), (624, 521, 520, 622), (524, 626, 625, 525), (630, 527, 526, 628), (530, 632, 631, 531), (636, 533, 532, 634), (536, 638, 637, 537), (642, 539, 538, 640), (542, 644, 643, 543), (648, 545, 544, 646), (548, 650, 649, 549), (654, 551, 550, 652), (554, 656, 655, 555), (660, 557, 556, 658), (560, 662, 661, 561), (666, 563, 562, 664), (566, 668, 667, 567), (672, 569, 568, 670), (572, 674, 673, 573), (678, 575, 574, 676), (578, 680, 679, 579), (684, 584, 583, 682), (587, 686, 685, 588), (580, 498, 465, 464)])
me_cylinder.polygons.foreach_set('material_index', [0, 0, 0, 0, 0, 0, 0, 0, 0, 0, 0, 0, 0, 0, 0, 0, 0, 0, 0, 0, 0, 0, 0, 0, 0, 0, 0, 0, 0, 0, 0, 0, 0, 0, 0, 0, 0, 0, 0, 0, 0, 0, 0, 0, 0, 0, 0, 0, 0, 0, 0, 0, 0, 0, 0, 0, 0, 0, 0, 0, 0, 0, 0, 0, 0, 0, 0, 0, 0, 0, 0, 0, 0, 0, 0, 0, 0, 0, 0, 0, 0, 0, 0, 0, 0, 0, 0, 0, 0, 0, 0, 0, 0, 0, 0, 0, 0, 1, 1, 1, 1, 1, 1, 1, 1, 1, 1, 1, 1, 1, 1, 1, 1, 1, 1, 1, 1, 1, 1, 1, 1, 1, 1, 1, 1, 1, 1, 1, 1, 1, 1, 1, 1, 1, 1, 1, 1, 1, 1, 1, 1, 1, 1, 1, 1, 1, 1, 1, 1, 1, 1, 1, 1, 1, 1, 1, 1, 1, 1, 1, 1, 1, 1, 1, 1, 1, 1, 1, 1, 1, 1, 1, 1, 1, 1, 1, 1, 1, 1, 1, 1, 1, 1, 1, 1, 1, 1, 1, 1, 1, 1, 1, 1, 1, 1, 1, 1, 1, 1, 1, 1, 1, 1, 1, 1, 1, 1, 1, 1, 1, 1, 1, 1, 1, 1, 1, 1, 1, 1, 1, 1, 1, 1, 1, 1, 1, 1, 1, 1, 1, 1, 1, 1, 1, 1, 1, 1, 1, 1, 1, 1, 1, 1, 1, 1, 1, 1, 1, 1, 1, 1, 1, 1, 1, 1, 1, 1, 1, 1, 1, 1, 1, 1, 1, 1, 1, 1, 1, 1, 1, 1, 1, 1, 1, 1, 1, 1, 1, 1, 1, 1, 1, 1, 1, 1, 1, 1, 1, 1, 1, 1, 1, 1, 1, 1, 1, 1, 1, 1, 1, 1, 1, 1, 1, 1, 1, 1, 1, 1, 1, 1, 1, 1, 1, 1, 1, 1, 1, 1, 1, 1, 1, 1, 1, 1, 1, 1, 1, 1, 1, 1, 1, 1, 1, 1, 1, 1, 1, 1, 1, 1, 1, 1, 1, 1, 1, 1, 1, 1, 1, 1, 1, 1, 1, 1, 1, 1, 1, 1, 1, 1, 1, 1, 1, 1, 1, 1, 1, 1, 1, 1, 1, 1, 1, 1, 1, 1, 1, 1, 1, 1, 1, 1, 1, 1, 1, 1, 1, 1, 1, 1, 1, 1, 1, 1, 1, 1, 1, 1, 1, 1, 1, 1, 1, 1, 1, 1, 1, 1, 1, 1, 1, 1, 1, 1, 1, 1, 1, 1, 1, 1, 1, 1, 1, 1, 1, 1, 1, 1, 1, 1, 1, 1, 1, 1, 1, 1, 1, 1, 1, 1, 1, 1, 1, 1, 1, 1, 1, 1, 1, 1, 1, 1, 1, 1, 1, 1, 1, 1, 1, 1, 1, 1, 1, 1, 1, 1, 1, 1, 1, 1, 1, 1, 1, 1, 1, 1, 1, 1, 1, 1, 1, 1, 1, 1, 1, 1, 1, 1, 1, 1, 1, 1, 1, 1, 1, 1, 1, 1, 1, 1, 1, 1, 1, 1, 1, 1, 1, 1, 1, 1, 1, 1, 1, 1, 1, 1, 1, 1, 1, 1, 1, 1, 1, 1, 1, 1, 1, 1, 1, 1, 1, 1, 1, 1, 1, 1, 1, 1, 1, 1, 1, 1, 1, 1, 0, 0, 0, 0, 0, 0, 0, 0, 0, 0, 0, 0, 0, 0, 0, 0, 0, 0, 0, 0, 0, 0, 0, 0, 0, 0, 0, 0, 0, 0, 0, 0, 0, 0, 0, 0, 0, 0, 0, 0, 0, 0, 0, 0, 0, 0, 0, 0, 0, 0, 0, 0, 0, 0, 0, 0, 0, 0, 0, 0, 0, 0, 0, 0, 0, 0, 0, 0, 0, 0, 0, 0, 0, 0, 0, 0, 0, 0, 0, 0, 0, 0, 0, 0, 0, 0, 0, 0, 0, 0, 0, 0, 0, 0, 0, 0, 0, 0, 0, 0, 0, 0, 0, 0, 0, 0, 0, 0, 0, 0, 0, 0, 0, 0, 0, 0, 0, 0, 0, 0, 0, 0, 0, 0, 0, 0, 0, 0, 0, 0, 0, 0, 0, 0, 0, 0, 0, 0, 0, 0, 0, 0, 0, 0, 0, 0, 0, 0, 0, 0, 0, 0, 0, 0, 0, 0, 0, 0, 0, 0, 0, 0, 0, 0, 0, 0, 0, 0, 0, 0, 0, 0, 0, 0, 0, 0, 0, 0, 0, 0, 0, 0, 0, 0, 0, 0, 0, 0, 0, 0, 0, 0, 0, 0, 0, 0, 0, 0, 0, 0, 0, 0, 0, 0, 0, 0, 0, 0, 0, 0, 0, 0, 0, 0, 0, 0, 0, 0, 0, 0, 0, 0, 0, 0, 0])
_uv = me_cylinder.uv_layers.new(name='UVMap')
_uv.uv.foreach_set('vector', [0.5, 1.0, 0.5625, 1.0, 0.5625, 1.0, 0.5, 1.0, 0.9375, 0.5, 0.875, 0.5, 0.875, 0.5, 0.9375, 0.5, 0.4375, 0.5, 0.375, 0.5, 0.375, 0.5, 0.4375, 0.5, 0.9375, 1.0, 1.0, 1.0, 1.0, 1.0, 0.9375, 1.0, 0.6875, 1.0, 0.75, 1.0, 0.75, 1.0, 0.6875, 1.0, 0.1875, 1.0, 0.25, 1.0, 0.25, 1.0, 0.1875, 1.0, 0.625, 0.5, 0.5625, 0.5, 0.5625, 0.5, 0.625, 0.5, 0.875, 1.0, 0.9375, 1.0, 0.9375, 1.0, 0.875, 1.0, 0.375, 1.0, 0.4375, 1.0, 0.4375, 1.0, 0.375, 1.0, 0.8125, 0.5, 0.75, 0.5, 0.75, 0.5, 0.8125, 0.5, 0.3125, 0.5, 0.25, 0.5, 0.25, 0.5, 0.3125, 0.5, 0.5625, 1.0, 0.625, 1.0, 0.625, 1.0, 0.5625, 1.0, 0.0625, 1.0, 0.125, 1.0, 0.125, 1.0, 0.0625, 1.0, 0.5, 0.5, 0.4375, 0.5, 0.4375, 0.5, 0.5, 0.5, 0.75, 1.0, 0.8125, 1.0, 0.8125, 1.0, 0.75, 1.0, 0.25, 1.0, 0.3125, 1.0, 0.3125, 1.0, 0.25, 1.0, 0.6875, 0.5, 0.625, 0.5, 0.625, 0.5, 0.6875, 0.5, 0.125, 0.5, 0.0625, 0.5, 0.0625, 0.5, 0.125, 0.5, 0.0, 1.0, 0.0625, 1.0, 0.0625, 1.0, 0.0, 1.0, 0.1875, 0.5, 0.125, 0.5, 0.125, 0.5, 0.1875, 0.5, 0.4375, 1.0, 0.5, 1.0, 0.5, 1.0, 0.4375, 1.0, 0.875, 0.5, 0.8125, 0.5, 0.8125, 0.5, 0.875, 0.5, 0.375, 0.5, 0.3125, 0.5, 0.3125, 0.5, 0.375, 0.5, 0.625, 1.0, 0.6875, 1.0, 0.6875, 1.0, 0.625, 1.0, 0.125, 1.0, 0.1875, 1.0, 0.1875, 1.0, 0.125, 1.0, 0.5625, 0.5, 0.5, 0.5, 0.5, 0.5, 0.5625, 0.5, 0.8125, 1.0, 0.875, 1.0, 0.875, 1.0, 0.8125, 1.0, 1.0, 0.5, 0.9375, 0.5, 0.9375, 0.5, 1.0, 0.5, 0.3125, 1.0, 0.375, 1.0, 0.375, 1.0, 0.3125, 1.0, 0.02932, 0.25, 0.04612, 0.1656, 0.04612, 0.1656, 0.02932, 0.25, 0.4539, 0.1656, 0.4707, 0.25, 0.4707, 0.25, 0.4539, 0.1656, 0.875, 0.5, 0.875, 0.625, 0.8125, 0.625, 0.8125, 0.5, 0.0625, 0.5, 0.0625, 0.625, 0.0, 0.625, 0.0, 0.5, 0.125, 0.5, 0.125, 0.625, 0.0625, 0.625, 0.0625, 0.5, 0.1875, 0.5, 0.1875, 0.625, 0.125, 0.625, 0.125, 0.5, 0.25, 0.5, 0.25, 0.625, 0.1875, 0.625, 0.1875, 0.5, 0.3125, 0.5, 0.3125, 0.625, 0.25, 0.625, 0.25, 0.5, 0.375, 0.5, 0.375, 0.625, 0.3125, 0.625, 0.3125, 0.5, 0.4375, 0.5, 0.4375, 0.625, 0.375, 0.625, 0.375, 0.5, 0.5, 0.5, 0.5, 0.625, 0.4375, 0.625, 0.4375, 0.5, 0.5625, 0.5, 0.5625, 0.625, 0.5, 0.625, 0.5, 0.5, 0.625, 0.5, 0.625, 0.625, 0.5625, 0.625, 0.5625, 0.5, 0.6875, 0.5, 0.6875, 0.625, 0.625, 0.625, 0.625, 0.5, 0.75, 0.5, 0.75, 0.625, 0.6875, 0.625, 0.6875, 0.5, 0.8125, 0.5, 0.8125, 0.625, 0.75, 0.625, 0.75, 0.5, 1.0, 0.5, 1.0, 0.625, 0.9375, 0.625, 0.9375, 0.5, 0.9375, 0.5, 0.9375, 0.625, 0.875, 0.625, 0.875, 0.5, 1.0, 0.75, 1.0, 0.875, 0.9375, 0.875, 0.9375, 0.75, 0.75, 0.5, 0.6875, 0.5, 0.6875, 0.5, 0.75, 0.5, 1.0, 0.875, 1.0, 1.0, 0.9375, 1.0, 0.9375, 0.875, 0.9375, 0.75, 0.9375, 0.875, 0.875, 0.875, 0.875, 0.75, 0.875, 0.625, 0.875, 0.75, 0.8125, 0.75, 0.8125, 0.625, 0.9375, 0.875, 0.9375, 1.0, 0.875, 1.0, 0.875, 0.875, 0.25, 0.5, 0.1875, 0.5, 0.1875, 0.5, 0.25, 0.5, 0.0625, 0.625, 0.0625, 0.75, 0.0, 0.75, 0.0, 0.625, 0.875, 0.875, 0.875, 1.0, 0.8125, 1.0, 0.8125, 0.875, 0.0625, 0.75, 0.0625, 0.875, 0.0, 0.875, 0.0, 0.75, 0.125, 0.625, 0.125, 0.75, 0.0625, 0.75, 0.0625, 0.625, 0.8125, 0.875, 0.8125, 1.0, 0.75, 1.0, 0.75, 0.875, 0.125, 0.75, 0.125, 0.875, 0.0625, 0.875, 0.0625, 0.75, 0.1875, 0.625, 0.1875, 0.75, 0.125, 0.75, 0.125, 0.625, 0.75, 0.875, 0.75, 1.0, 0.6875, 1.0, 0.6875, 0.875, 0.1875, 0.75, 0.1875, 0.875, 0.125, 0.875, 0.125, 0.75, 0.25, 0.625, 0.25, 0.75, 0.1875, 0.75, 0.1875, 0.625, 0.6875, 0.875, 0.6875, 1.0, 0.625, 1.0, 0.625, 0.875, 0.25, 0.75, 0.25, 0.875, 0.1875, 0.875, 0.1875, 0.75, 0.3125, 0.625, 0.3125, 0.75, 0.25, 0.75, 0.25, 0.625, 0.625, 0.875, 0.625, 1.0, 0.5625, 1.0, 0.5625, 0.875, 0.3125, 0.75, 0.3125, 0.875, 0.25, 0.875, 0.25, 0.75, 0.375, 0.625, 0.375, 0.75, 0.3125, 0.75, 0.3125, 0.625, 0.5625, 0.875, 0.5625, 1.0, 0.5, 1.0, 0.5, 0.875, 0.375, 0.75, 0.375, 0.875, 0.3125, 0.875, 0.3125, 0.75, 0.4375, 0.625, 0.4375, 0.75, 0.375, 0.75, 0.375, 0.625, 0.5, 0.875, 0.5, 1.0, 0.4375, 1.0, 0.4375, 0.875, 0.4375, 0.75, 0.4375, 0.875, 0.375, 0.875, 0.375, 0.75, 0.5, 0.625, 0.5, 0.75, 0.4375, 0.75, 0.4375, 0.625, 0.4375, 0.875, 0.4375, 1.0, 0.375, 1.0, 0.375, 0.875, 0.5, 0.75, 0.5, 0.875, 0.4375, 0.875, 0.4375, 0.75, 0.5625, 0.625, 0.5625, 0.75, 0.5, 0.75, 0.5, 0.625, 0.375, 0.875, 0.375, 1.0, 0.3125, 1.0, 0.3125, 0.875, 0.5625, 0.75, 0.5625, 0.875, 0.5, 0.875, 0.5, 0.75, 0.625, 0.625, 0.625, 0.75, 0.5625, 0.75, 0.5625, 0.625, 0.3125, 0.875, 0.3125, 1.0, 0.25, 1.0, 0.25, 0.875, 0.625, 0.75, 0.625, 0.875, 0.5625, 0.875, 0.5625, 0.75, 0.6875, 0.625, 0.6875, 0.75, 0.625, 0.75, 0.625, 0.625, 0.25, 0.875, 0.25, 1.0, 0.1875, 1.0, 0.1875, 0.875, 0.6875, 0.75, 0.6875, 0.875, 0.625, 0.875, 0.625, 0.75, 0.75, 0.625, 0.75, 0.75, 0.6875, 0.75, 0.6875, 0.625, 0.1875, 0.875, 0.1875, 1.0, 0.125, 1.0, 0.125, 0.875, 0.75, 0.75, 0.75, 0.875, 0.6875, 0.875, 0.6875, 0.75, 0.8125, 0.625, 0.8125, 0.75, 0.75, 0.75, 0.75, 0.625, 0.125, 0.875, 0.125, 1.0, 0.0625, 1.0, 0.0625, 0.875, 0.8125, 0.75, 0.8125, 0.875, 0.75, 0.875, 0.75, 0.75, 1.0, 0.625, 1.0, 0.75, 0.9375, 0.75, 0.9375, 0.625, 0.0625, 0.875, 0.0625, 1.0, 0.0, 1.0, 0.0, 0.875, 0.875, 0.75, 0.875, 0.875, 0.8125, 0.875, 0.8125, 0.75, 0.9375, 0.625, 0.9375, 0.75, 0.875, 0.75, 0.875, 0.625, 0.05574, 0.61, 0.05574, 0.89, 0.006757, 0.89, 0.006757, 0.61, 0.8682, 0.61, 0.8682, 0.89, 0.8193, 0.89, 0.8193, 0.61, 0.8057, 0.61, 0.8057, 0.89, 0.7568, 0.89, 0.7568, 0.61, 0.7432, 0.61, 0.7432, 0.89, 0.6943, 0.89, 0.6943, 0.61, 0.6807, 0.61, 0.6807, 0.89, 0.6318, 0.89, 0.6318, 0.61, 0.6182, 0.61, 0.6182, 0.89, 0.5693, 0.89, 0.5693, 0.61, 0.5557, 0.61, 0.5557, 0.89, 0.5068, 0.89, 0.5068, 0.61, 0.4932, 0.61, 0.4932, 0.89, 0.4443, 0.89, 0.4443, 0.61, 0.4307, 0.61, 0.4307, 0.89, 0.3818, 0.89, 0.3818, 0.61, 0.3682, 0.61, 0.3682, 0.89, 0.3193, 0.89, 0.3193, 0.61, 0.3057, 0.61, 0.3057, 0.89, 0.2568, 0.89, 0.2568, 0.61, 0.2432, 0.61, 0.2432, 0.89, 0.1943, 0.89, 0.1943, 0.61, 0.1807, 0.61, 0.1807, 0.89, 0.1318, 0.89, 0.1318, 0.61, 0.1182, 0.61, 0.1182, 0.89, 0.06926, 0.89, 0.06926, 0.61, 0.9307, 0.61, 0.9307, 0.89, 0.8818, 0.89, 0.8818, 0.61, 0.09471, 0.4053, 0.166, 0.4529, 0.1621, 0.4622, 0.08759, 0.4124, 0.9932, 0.61, 0.9932, 0.89, 0.9443, 0.89, 0.9443, 0.61, 0.001344, 0.5, 0.006757, 0.61, 0.0, 0.61, 0.001344, 1.0, 0.0, 0.89, 0.006757, 0.89, 0.9388, 0.5, 0.9443, 0.61, 0.9375, 0.61, 0.9388, 1.0, 0.9375, 0.89, 0.9443, 0.89, 0.8763, 0.5, 0.8818, 0.61, 0.875, 0.61, 0.8763, 1.0, 0.875, 0.89, 0.8818, 0.89, 0.8138, 0.5, 0.8193, 0.61, 0.8125, 0.61, 0.8138, 1.0, 0.8125, 0.89, 0.8193, 0.89, 0.7487, 0.5, 0.75, 0.61, 0.7432, 0.61, 0.7487, 1.0, 0.7432, 0.89, 0.75, 0.89, 0.6862, 0.5, 0.6875, 0.61, 0.6807, 0.61, 0.6862, 1.0, 0.6807, 0.89, 0.6875, 0.89, 0.6237, 0.5, 0.625, 0.61, 0.6182, 0.61, 0.6237, 1.0, 0.6182, 0.89, 0.625, 0.89, 0.5612, 0.5, 0.5625, 0.61, 0.5557, 0.61, 0.5612, 1.0, 0.5557, 0.89, 0.5625, 0.89, 0.4987, 0.5, 0.5, 0.61, 0.4932, 0.61, 0.4987, 1.0, 0.4932, 0.89, 0.5, 0.89, 0.4362, 0.5, 0.4375, 0.61, 0.4307, 0.61, 0.4362, 1.0, 0.4307, 0.89, 0.4375, 0.89, 0.3737, 0.5, 0.375, 0.61, 0.3682, 0.61, 0.3737, 1.0, 0.3682, 0.89, 0.375, 0.89, 0.3112, 0.5, 0.3125, 0.61, 0.3057, 0.61, 0.3112, 1.0, 0.3057, 0.89, 0.3125, 0.89, 0.2513, 0.5, 0.2568, 0.61, 0.25, 0.61, 0.2513, 1.0, 0.25, 0.89, 0.2568, 0.89, 0.1888, 0.5, 0.1943, 0.61, 0.1875, 0.61, 0.1888, 1.0, 0.1875, 0.89, 0.1943, 0.89, 0.1263, 0.5, 0.1318, 0.61, 0.125, 0.61, 0.1263, 1.0, 0.125, 0.89, 0.1318, 0.89, 0.06384, 0.5, 0.06926, 0.61, 0.0625, 0.61, 0.06384, 1.0, 0.0625, 0.89, 0.06926, 0.89, 0.9932, 0.61, 0.9443, 0.61, 0.9388, 0.5, 0.9987, 0.5, 0.9443, 0.89, 0.9932, 0.89, 0.9987, 1.0, 0.9388, 1.0, 0.006757, 0.61, 0.006757, 0.89, 0.0, 0.89, 0.0, 0.61, 0.9307, 0.89, 0.9307, 0.61, 0.9443, 0.61, 0.9443, 0.89, 0.9307, 0.61, 0.8818, 0.61, 0.8763, 0.5, 0.9362, 0.5, 0.8818, 0.89, 0.9307, 0.89, 0.9362, 1.0, 0.8763, 1.0, 0.8682, 0.89, 0.8682, 0.61, 0.8818, 0.61, 0.8818, 0.89, 0.8682, 0.61, 0.8193, 0.61, 0.8138, 0.5, 0.8737, 0.5, 0.8193, 0.89, 0.8682, 0.89, 0.8737, 1.0, 0.8138, 1.0, 0.8057, 0.89, 0.8057, 0.61, 0.8193, 0.61, 0.8193, 0.89, 0.8057, 0.61, 0.7568, 0.61, 0.7513, 0.5, 0.8112, 0.5, 0.7568, 0.89, 0.8057, 0.89, 0.8112, 1.0, 0.7513, 1.0, 0.7432, 0.89, 0.7432, 0.61, 0.7568, 0.61, 0.7568, 0.89, 0.7432, 0.61, 0.6943, 0.61, 0.6888, 0.5, 0.7487, 0.5, 0.6943, 0.89, 0.7432, 0.89, 0.7487, 1.0, 0.6888, 1.0, 0.6807, 0.89, 0.6807, 0.61, 0.6943, 0.61, 0.6943, 0.89, 0.6807, 0.61, 0.6318, 0.61, 0.6263, 0.5, 0.6862, 0.5, 0.6318, 0.89, 0.6807, 0.89, 0.6862, 1.0, 0.6263, 1.0, 0.6182, 0.89, 0.6182, 0.61, 0.6318, 0.61, 0.6318, 0.89, 0.6182, 0.61, 0.5693, 0.61, 0.5638, 0.5, 0.6237, 0.5, 0.5693, 0.89, 0.6182, 0.89, 0.6237, 1.0, 0.5638, 1.0, 0.5557, 0.89, 0.5557, 0.61, 0.5693, 0.61, 0.5693, 0.89, 0.5557, 0.61, 0.5068, 0.61, 0.5013, 0.5, 0.5612, 0.5, 0.5068, 0.89, 0.5557, 0.89, 0.5612, 1.0, 0.5013, 1.0, 0.4932, 0.89, 0.4932, 0.61, 0.5068, 0.61, 0.5068, 0.89, 0.4932, 0.61, 0.4443, 0.61, 0.4388, 0.5, 0.4987, 0.5, 0.4443, 0.89, 0.4932, 0.89, 0.4987, 1.0, 0.4388, 1.0, 0.4307, 0.89, 0.4307, 0.61, 0.4443, 0.61, 0.4443, 0.89, 0.4307, 0.61, 0.3818, 0.61, 0.3763, 0.5, 0.4362, 0.5, 0.3818, 0.89, 0.4307, 0.89, 0.4362, 1.0, 0.3763, 1.0, 0.3682, 0.89, 0.3682, 0.61, 0.3818, 0.61, 0.3818, 0.89, 0.3682, 0.61, 0.3193, 0.61, 0.3138, 0.5, 0.3737, 0.5, 0.3193, 0.89, 0.3682, 0.89, 0.3737, 1.0, 0.3138, 1.0, 0.3057, 0.89, 0.3057, 0.61, 0.3193, 0.61, 0.3193, 0.89, 0.3057, 0.61, 0.2568, 0.61, 0.2513, 0.5, 0.3112, 0.5, 0.2568, 0.89, 0.3057, 0.89, 0.3112, 1.0, 0.2513, 1.0, 0.2432, 0.89, 0.2432, 0.61, 0.2568, 0.61, 0.2568, 0.89, 0.2432, 0.61, 0.1943, 0.61, 0.1888, 0.5, 0.2487, 0.5, 0.1943, 0.89, 0.2432, 0.89, 0.2487, 1.0, 0.1888, 1.0, 0.1807, 0.89, 0.1807, 0.61, 0.1943, 0.61, 0.1943, 0.89, 0.1807, 0.61, 0.1318, 0.61, 0.1263, 0.5, 0.1862, 0.5, 0.1318, 0.89, 0.1807, 0.89, 0.1862, 1.0, 0.1263, 1.0, 0.1182, 0.89, 0.1182, 0.61, 0.1318, 0.61, 0.1318, 0.89, 0.1182, 0.61, 0.06926, 0.61, 0.06384, 0.5, 0.1237, 0.5, 0.06926, 0.89, 0.1182, 0.89, 0.1237, 1.0, 0.06384, 1.0, 0.05574, 0.89, 0.05574, 0.61, 0.06926, 0.61, 0.06926, 0.89, 0.05574, 0.61, 0.006757, 0.61, 0.001344, 0.5, 0.06116, 0.5, 0.006757, 0.89, 0.05574, 0.89, 0.06116, 1.0, 0.001344, 1.0, 0.25, 0.4696, 0.334, 0.4529, 0.3379, 0.4622, 0.25, 0.4797, 0.3337, 0.4593, 0.2696, 0.4466, 0.5855, 0.4466, 0.6497, 0.4593, 0.166, 0.4529, 0.25, 0.4696, 0.25, 0.4797, 0.1621, 0.4622, 0.334, 0.4529, 0.4053, 0.4053, 0.4124, 0.4124, 0.3379, 0.4622, 0.5322, 0.3378, 0.4959, 0.3921, 0.8118, 0.3921, 0.8482, 0.3378, 0.4053, 0.4053, 0.4529, 0.334, 0.4622, 0.3379, 0.4124, 0.4124, 0.5514, 0.2583, 0.5386, 0.3224, 0.8545, 0.3224, 0.8673, 0.2583, 0.4529, 0.334, 0.4696, 0.25, 0.4797, 0.25, 0.4622, 0.3379, 0.5386, 0.1776, 0.5514, 0.2417, 0.8673, 0.2417, 0.8545, 0.1776, 0.4696, 0.25, 0.4529, 0.166, 0.4622, 0.1621, 0.4797, 0.25, 0.4959, 0.1079, 0.5322, 0.1622, 0.8482, 0.1622, 0.8118, 0.1079, 0.4529, 0.166, 0.4053, 0.09471, 0.4124, 0.08759, 0.4622, 0.1621, 0.4298, 0.0598, 0.4842, 0.09612, 0.8001, 0.09612, 0.7457, 0.0598, 0.4053, 0.09471, 0.334, 0.04711, 0.3379, 0.03781, 0.4124, 0.08759, 0.3503, 0.04068, 0.4145, 0.05344, 0.7304, 0.05344, 0.6663, 0.04068, 0.334, 0.04711, 0.25, 0.03039, 0.25, 0.02032, 0.3379, 0.03781, 0.2696, 0.05344, 0.3337, 0.04068, 0.6497, 0.04068, 0.5855, 0.05344, 0.25, 0.03039, 0.166, 0.04711, 0.1621, 0.03781, 0.25, 0.02032, 0.1999, 0.09612, 0.2543, 0.0598, 0.5702, 0.0598, 0.5158, 0.09612, 0.166, 0.04711, 0.09471, 0.09471, 0.08759, 0.08759, 0.1621, 0.03781, 0.1518, 0.1622, 0.1882, 0.1079, 0.5041, 0.1079, 0.4678, 0.1622, 0.09471, 0.09471, 0.04711, 0.166, 0.03781, 0.1621, 0.08759, 0.08759, 0.1327, 0.2417, 0.1455, 0.1776, 0.4614, 0.1776, 0.4486, 0.2417, 0.04711, 0.166, 0.03039, 0.25, 0.02032, 0.25, 0.03781, 0.1621, 0.1455, 0.3224, 0.1327, 0.2583, 0.4486, 0.2583, 0.4614, 0.3224, 0.03039, 0.25, 0.04711, 0.334, 0.03781, 0.3379, 0.02032, 0.25, 0.1882, 0.3921, 0.1518, 0.3378, 0.4678, 0.3378, 0.5041, 0.3921, 0.04711, 0.334, 0.09471, 0.4053, 0.08759, 0.4124, 0.03781, 0.3379, 0.666, 0.4529, 0.5947, 0.4053, 0.5876, 0.4124, 0.6621, 0.4622, 0.2543, 0.4402, 0.1999, 0.4039, 0.5158, 0.4039, 0.5702, 0.4402, 0.834, 0.4529, 0.75, 0.4696, 0.75, 0.4797, 0.8379, 0.4622, 0.4842, 0.4039, 0.4298, 0.4402, 0.7457, 0.4402, 0.8001, 0.4039, 0.5947, 0.4053, 0.5471, 0.334, 0.5378, 0.3379, 0.5876, 0.4124, 0.5471, 0.334, 0.5304, 0.25, 0.5203, 0.25, 0.5378, 0.3379, 0.5304, 0.25, 0.5471, 0.166, 0.5378, 0.1621, 0.5203, 0.25, 0.5471, 0.166, 0.5947, 0.09471, 0.5876, 0.08759, 0.5378, 0.1621, 0.5947, 0.09471, 0.666, 0.04711, 0.6621, 0.03781, 0.5876, 0.08759, 0.666, 0.04711, 0.75, 0.03039, 0.75, 0.02032, 0.6621, 0.03781, 0.75, 0.03039, 0.834, 0.04711, 0.8379, 0.03781, 0.75, 0.02032, 0.834, 0.04711, 0.9053, 0.09471, 0.9124, 0.08759, 0.8379, 0.03781, 0.9053, 0.09471, 0.9529, 0.166, 0.9622, 0.1621, 0.9124, 0.08759, 0.9529, 0.166, 0.9696, 0.25, 0.9797, 0.25, 0.9622, 0.1621, 0.9696, 0.25, 0.9529, 0.334, 0.9622, 0.3379, 0.9797, 0.25, 0.9529, 0.334, 0.9053, 0.4053, 0.9124, 0.4124, 0.9622, 0.3379, 0.9053, 0.4053, 0.834, 0.4529, 0.8379, 0.4622, 0.9124, 0.4124, 0.75, 0.4696, 0.666, 0.4529, 0.6621, 0.4622, 0.75, 0.4797, 0.6663, 0.4593, 0.6497, 0.4593, 0.75, 0.4696, 0.3503, 0.4593, 0.25, 0.4696, 0.3337, 0.4593, 0.7304, 0.4466, 0.834, 0.4529, 0.7457, 0.4402, 0.4145, 0.4466, 0.4298, 0.4402, 0.334, 0.4529, 0.8001, 0.4039, 0.9053, 0.4053, 0.8118, 0.3921, 0.4842, 0.4039, 0.4959, 0.3921, 0.4053, 0.4053, 0.8482, 0.3378, 0.9529, 0.334, 0.8545, 0.3224, 0.5322, 0.3378, 0.5386, 0.3224, 0.4529, 0.334, 0.8673, 0.2583, 0.9696, 0.25, 0.8673, 0.2417, 0.5514, 0.2583, 0.5514, 0.2417, 0.4696, 0.25, 0.8545, 0.1776, 0.9529, 0.166, 0.8482, 0.1622, 0.5386, 0.1776, 0.5322, 0.1622, 0.4529, 0.166, 0.8118, 0.1079, 0.9053, 0.09471, 0.8001, 0.09612, 0.4959, 0.1079, 0.4842, 0.09612, 0.4053, 0.09471, 0.7457, 0.0598, 0.834, 0.04711, 0.7304, 0.05344, 0.4298, 0.0598, 0.4145, 0.05344, 0.334, 0.04711, 0.6663, 0.04068, 0.75, 0.03039, 0.6497, 0.04068, 0.3503, 0.04068, 0.3337, 0.04068, 0.25, 0.03039, 0.5855, 0.05344, 0.666, 0.04711, 0.5702, 0.0598, 0.2696, 0.05344, 0.2543, 0.0598, 0.166, 0.04711, 0.5158, 0.09612, 0.5947, 0.09471, 0.5041, 0.1079, 0.1999, 0.09612, 0.1882, 0.1079, 0.09471, 0.09471, 0.4678, 0.1622, 0.5471, 0.166, 0.4614, 0.1776, 0.1518, 0.1622, 0.1455, 0.1776, 0.04711, 0.166, 0.4486, 0.2417, 0.5304, 0.25, 0.4486, 0.2583, 0.1327, 0.2417, 0.1327, 0.2583, 0.03039, 0.25, 0.4614, 0.3224, 0.5471, 0.334, 0.4678, 0.3378, 0.1455, 0.3224, 0.1518, 0.3378, 0.04711, 0.334, 0.5041, 0.3921, 0.5947, 0.4053, 0.5158, 0.4039, 0.1882, 0.3921, 0.1999, 0.4039, 0.09471, 0.4053, 0.5702, 0.4402, 0.666, 0.4529, 0.5855, 0.4466, 0.2543, 0.4402, 0.2696, 0.4466, 0.166, 0.4529, 0.7304, 0.4466, 0.6663, 0.4593, 0.75, 0.4696, 0.834, 0.4529, 0.3503, 0.4593, 0.4145, 0.4466, 0.334, 0.4529, 0.25, 0.4696, 0.8001, 0.4039, 0.7457, 0.4402, 0.834, 0.4529, 0.9053, 0.4053, 0.4298, 0.4402, 0.4842, 0.4039, 0.4053, 0.4053, 0.334, 0.4529, 0.8482, 0.3378, 0.8118, 0.3921, 0.9053, 0.4053, 0.9529, 0.334, 0.4959, 0.3921, 0.5322, 0.3378, 0.4529, 0.334, 0.4053, 0.4053, 0.8673, 0.2583, 0.8545, 0.3224, 0.9529, 0.334, 0.9696, 0.25, 0.5386, 0.3224, 0.5514, 0.2583, 0.4696, 0.25, 0.4529, 0.334, 0.8545, 0.1776, 0.8673, 0.2417, 0.9696, 0.25, 0.9529, 0.166, 0.5514, 0.2417, 0.5386, 0.1776, 0.4529, 0.166, 0.4696, 0.25, 0.8118, 0.1079, 0.8482, 0.1622, 0.9529, 0.166, 0.9053, 0.09471, 0.5322, 0.1622, 0.4959, 0.1079, 0.4053, 0.09471, 0.4529, 0.166, 0.7457, 0.0598, 0.8001, 0.09612, 0.9053, 0.09471, 0.834, 0.04711, 0.4842, 0.09612, 0.4298, 0.0598, 0.334, 0.04711, 0.4053, 0.09471, 0.6663, 0.04068, 0.7304, 0.05344, 0.834, 0.04711, 0.75, 0.03039, 0.4145, 0.05344, 0.3503, 0.04068, 0.25, 0.03039, 0.334, 0.04711, 0.5855, 0.05344, 0.6497, 0.04068, 0.75, 0.03039, 0.666, 0.04711, 0.3337, 0.04068, 0.2696, 0.05344, 0.166, 0.04711, 0.25, 0.03039, 0.5158, 0.09612, 0.5702, 0.0598, 0.666, 0.04711, 0.5947, 0.09471, 0.2543, 0.0598, 0.1999, 0.09612, 0.09471, 0.09471, 0.166, 0.04711, 0.4678, 0.1622, 0.5041, 0.1079, 0.5947, 0.09471, 0.5471, 0.166, 0.1882, 0.1079, 0.1518, 0.1622, 0.04711, 0.166, 0.09471, 0.09471, 0.4486, 0.2417, 0.4614, 0.1776, 0.5471, 0.166, 0.5304, 0.25, 0.1455, 0.1776, 0.1327, 0.2417, 0.03039, 0.25, 0.04711, 0.166, 0.4614, 0.3224, 0.4486, 0.2583, 0.5304, 0.25, 0.5471, 0.334, 0.1327, 0.2583, 0.1455, 0.3224, 0.04711, 0.334, 0.03039, 0.25, 0.5041, 0.3921, 0.4678, 0.3378, 0.5471, 0.334, 0.5947, 0.4053, 0.1518, 0.3378, 0.1882, 0.3921, 0.09471, 0.4053, 0.04711, 0.334, 0.5702, 0.4402, 0.5158, 0.4039, 0.5947, 0.4053, 0.666, 0.4529, 0.1999, 0.4039, 0.2543, 0.4402, 0.166, 0.4529, 0.09471, 0.4053, 0.6497, 0.4593, 0.5855, 0.4466, 0.666, 0.4529, 0.75, 0.4696, 0.2696, 0.4466, 0.3337, 0.4593, 0.25, 0.4696, 0.166, 0.4529, 0.6663, 0.4593, 0.3503, 0.4593, 0.3337, 0.4593, 0.6497, 0.4593, 0.2543, 0.4402, 0.5702, 0.4402, 0.5855, 0.4466, 0.2696, 0.4466, 0.1882, 0.3921, 0.5041, 0.3921, 0.5158, 0.4039, 0.1999, 0.4039, 0.1455, 0.3224, 0.4614, 0.3224, 0.4678, 0.3378, 0.1518, 0.3378, 0.1327, 0.2417, 0.4486, 0.2417, 0.4486, 0.2583, 0.1327, 0.2583, 0.1518, 0.1622, 0.4678, 0.1622, 0.4614, 0.1776, 0.1455, 0.1776, 0.1999, 0.09612, 0.5158, 0.09612, 0.5041, 0.1079, 0.1882, 0.1079, 0.2696, 0.05344, 0.5855, 0.05344, 0.5702, 0.0598, 0.2543, 0.0598, 0.3503, 0.04068, 0.6663, 0.04068, 0.6497, 0.04068, 0.3337, 0.04068, 0.4298, 0.0598, 0.7457, 0.0598, 0.7304, 0.05344, 0.4145, 0.05344, 0.4959, 0.1079, 0.8118, 0.1079, 0.8001, 0.09612, 0.4842, 0.09612, 0.5386, 0.1776, 0.8545, 0.1776, 0.8482, 0.1622, 0.5322, 0.1622, 0.5514, 0.2583, 0.8673, 0.2583, 0.8673, 0.2417, 0.5514, 0.2417, 0.5322, 0.3378, 0.8482, 0.3378, 0.8545, 0.3224, 0.5386, 0.3224, 0.4842, 0.4039, 0.8001, 0.4039, 0.8118, 0.3921, 0.4959, 0.3921, 0.4145, 0.4466, 0.7304, 0.4466, 0.7457, 0.4402, 0.4298, 0.4402, 0.4145, 0.4466, 0.3503, 0.4593, 0.6663, 0.4593, 0.7304, 0.4466, 0.4145, 0.4466, 0.7304, 0.4466, 0.6663, 0.4593, 0.3503, 0.4593, 0.4145, 0.4466, 0.4298, 0.4402, 0.7457, 0.4402, 0.7304, 0.4466, 0.4842, 0.4039, 0.4959, 0.3921, 0.8118, 0.3921, 0.8001, 0.4039, 0.5322, 0.3378, 0.5386, 0.3224, 0.8545, 0.3224, 0.8482, 0.3378, 0.5514, 0.2583, 0.5514, 0.2417, 0.8673, 0.2417, 0.8673, 0.2583, 0.5386, 0.1776, 0.5322, 0.1622, 0.8482, 0.1622, 0.8545, 0.1776, 0.4959, 0.1079, 0.4842, 0.09612, 0.8001, 0.09612, 0.8118, 0.1079, 0.4298, 0.0598, 0.4145, 0.05344, 0.7304, 0.05344, 0.7457, 0.0598, 0.3503, 0.04068, 0.3337, 0.04068, 0.6497, 0.04068, 0.6663, 0.04068, 0.2696, 0.05344, 0.2543, 0.0598, 0.5702, 0.0598, 0.5855, 0.05344, 0.1999, 0.09612, 0.1882, 0.1079, 0.5041, 0.1079, 0.5158, 0.09612, 0.1518, 0.1622, 0.1455, 0.1776, 0.4614, 0.1776, 0.4678, 0.1622, 0.1327, 0.2417, 0.1327, 0.2583, 0.4486, 0.2583, 0.4486, 0.2417, 0.1455, 0.3224, 0.1518, 0.3378, 0.4678, 0.3378, 0.4614, 0.3224, 0.1882, 0.3921, 0.1999, 0.4039, 0.5158, 0.4039, 0.5041, 0.3921, 0.2543, 0.4402, 0.2696, 0.4466, 0.5855, 0.4466, 0.5702, 0.4402, 0.6663, 0.4593, 0.6497, 0.4593, 0.3337, 0.4593, 0.3503, 0.4593, 0.2696, 0.4466, 0.166, 0.4529, 0.25, 0.4696, 0.3337, 0.4593, 0.6497, 0.4593, 0.75, 0.4696, 0.666, 0.4529, 0.5855, 0.4466, 0.1999, 0.4039, 0.09471, 0.4053, 0.166, 0.4529, 0.2543, 0.4402, 0.5702, 0.4402, 0.666, 0.4529, 0.5947, 0.4053, 0.5158, 0.4039, 0.1518, 0.3378, 0.04711, 0.334, 0.09471, 0.4053, 0.1882, 0.3921, 0.5041, 0.3921, 0.5947, 0.4053, 0.5471, 0.334, 0.4678, 0.3378, 0.1327, 0.2583, 0.03039, 0.25, 0.04711, 0.334, 0.1455, 0.3224, 0.4614, 0.3224, 0.5471, 0.334, 0.5304, 0.25, 0.4486, 0.2583, 0.1455, 0.1776, 0.04711, 0.166, 0.03039, 0.25, 0.1327, 0.2417, 0.4486, 0.2417, 0.5304, 0.25, 0.5471, 0.166, 0.4614, 0.1776, 0.1882, 0.1079, 0.09471, 0.09471, 0.04711, 0.166, 0.1518, 0.1622, 0.4678, 0.1622, 0.5471, 0.166, 0.5947, 0.09471, 0.5041, 0.1079, 0.2543, 0.0598, 0.166, 0.04711, 0.09471, 0.09471, 0.1999, 0.09612, 0.5158, 0.09612, 0.5947, 0.09471, 0.666, 0.04711, 0.5702, 0.0598, 0.3337, 0.04068, 0.25, 0.03039, 0.166, 0.04711, 0.2696, 0.05344, 0.5855, 0.05344, 0.666, 0.04711, 0.75, 0.03039, 0.6497, 0.04068, 0.4145, 0.05344, 0.334, 0.04711, 0.25, 0.03039, 0.3503, 0.04068, 0.6663, 0.04068, 0.75, 0.03039, 0.834, 0.04711, 0.7304, 0.05344, 0.4842, 0.09612, 0.4053, 0.09471, 0.334, 0.04711, 0.4298, 0.0598, 0.7457, 0.0598, 0.834, 0.04711, 0.9053, 0.09471, 0.8001, 0.09612, 0.5322, 0.1622, 0.4529, 0.166, 0.4053, 0.09471, 0.4959, 0.1079, 0.8118, 0.1079, 0.9053, 0.09471, 0.9529, 0.166, 0.8482, 0.1622, 0.5514, 0.2417, 0.4696, 0.25, 0.4529, 0.166, 0.5386, 0.1776, 0.8545, 0.1776, 0.9529, 0.166, 0.9696, 0.25, 0.8673, 0.2417, 0.5386, 0.3224, 0.4529, 0.334, 0.4696, 0.25, 0.5514, 0.2583, 0.8673, 0.2583, 0.9696, 0.25, 0.9529, 0.334, 0.8545, 0.3224, 0.4959, 0.3921, 0.4053, 0.4053, 0.4529, 0.334, 0.5322, 0.3378, 0.8482, 0.3378, 0.9529, 0.334, 0.9053, 0.4053, 0.8118, 0.3921, 0.4298, 0.4402, 0.334, 0.4529, 0.4053, 0.4053, 0.4842, 0.4039, 0.8001, 0.4039, 0.9053, 0.4053, 0.834, 0.4529, 0.7457, 0.4402, 0.3503, 0.4593, 0.25, 0.4696, 0.334, 0.4529, 0.4145, 0.4466, 0.7304, 0.4466, 0.834, 0.4529, 0.75, 0.4696, 0.6663, 0.4593, 0.2543, 0.4402, 0.166, 0.4529, 0.2696, 0.4466, 0.5702, 0.4402, 0.5855, 0.4466, 0.666, 0.4529, 0.1882, 0.3921, 0.09471, 0.4053, 0.1999, 0.4039, 0.5041, 0.3921, 0.5158, 0.4039, 0.5947, 0.4053, 0.1455, 0.3224, 0.04711, 0.334, 0.1518, 0.3378, 0.4614, 0.3224, 0.4678, 0.3378, 0.5471, 0.334, 0.1327, 0.2417, 0.03039, 0.25, 0.1327, 0.2583, 0.4486, 0.2417, 0.4486, 0.2583, 0.5304, 0.25, 0.1518, 0.1622, 0.04711, 0.166, 0.1455, 0.1776, 0.4678, 0.1622, 0.4614, 0.1776, 0.5471, 0.166, 0.1999, 0.09612, 0.09471, 0.09471, 0.1882, 0.1079, 0.5158, 0.09612, 0.5041, 0.1079, 0.5947, 0.09471, 0.2696, 0.05344, 0.166, 0.04711, 0.2543, 0.0598, 0.5855, 0.05344, 0.5702, 0.0598, 0.666, 0.04711, 0.3503, 0.04068, 0.25, 0.03039, 0.3337, 0.04068, 0.6663, 0.04068, 0.6497, 0.04068, 0.75, 0.03039, 0.4298, 0.0598, 0.334, 0.04711, 0.4145, 0.05344, 0.7457, 0.0598, 0.7304, 0.05344, 0.834, 0.04711, 0.4959, 0.1079, 0.4053, 0.09471, 0.4842, 0.09612, 0.8118, 0.1079, 0.8001, 0.09612, 0.9053, 0.09471, 0.5386, 0.1776, 0.4529, 0.166, 0.5322, 0.1622, 0.8545, 0.1776, 0.8482, 0.1622, 0.9529, 0.166, 0.5514, 0.2583, 0.4696, 0.25, 0.5514, 0.2417, 0.8673, 0.2583, 0.8673, 0.2417, 0.9696, 0.25, 0.5322, 0.3378, 0.4529, 0.334, 0.5386, 0.3224, 0.8482, 0.3378, 0.8545, 0.3224, 0.9529, 0.334, 0.4842, 0.4039, 0.4053, 0.4053, 0.4959, 0.3921, 0.8001, 0.4039, 0.8118, 0.3921, 0.9053, 0.4053, 0.4145, 0.4466, 0.334, 0.4529, 0.4298, 0.4402, 0.7304, 0.4466, 0.7457, 0.4402, 0.834, 0.4529, 0.3503, 0.4593, 0.3337, 0.4593, 0.25, 0.4696, 0.6663, 0.4593, 0.75, 0.4696, 0.6497, 0.4593, 0.75, 0.4696, 0.75, 0.4797, 0.6621, 0.4622, 0.666, 0.4529, 0.9053, 0.4053, 0.9124, 0.4124, 0.8379, 0.4622, 0.834, 0.4529, 0.9529, 0.334, 0.9622, 0.3379, 0.9124, 0.4124, 0.9053, 0.4053, 0.9696, 0.25, 0.9797, 0.25, 0.9622, 0.3379, 0.9529, 0.334, 0.9529, 0.166, 0.9622, 0.1621, 0.9797, 0.25, 0.9696, 0.25, 0.9053, 0.09471, 0.9124, 0.08759, 0.9622, 0.1621, 0.9529, 0.166, 0.834, 0.04711, 0.8379, 0.03781, 0.9124, 0.08759, 0.9053, 0.09471, 0.75, 0.03039, 0.75, 0.02032, 0.8379, 0.03781, 0.834, 0.04711, 0.666, 0.04711, 0.6621, 0.03781, 0.75, 0.02032, 0.75, 0.03039, 0.5947, 0.09471, 0.5876, 0.08759, 0.6621, 0.03781, 0.666, 0.04711, 0.5471, 0.166, 0.5378, 0.1621, 0.5876, 0.08759, 0.5947, 0.09471, 0.5304, 0.25, 0.5203, 0.25, 0.5378, 0.1621, 0.5471, 0.166, 0.5471, 0.334, 0.5378, 0.3379, 0.5203, 0.25, 0.5304, 0.25, 0.5947, 0.4053, 0.5876, 0.4124, 0.5378, 0.3379, 0.5471, 0.334, 0.4842, 0.4039, 0.8001, 0.4039, 0.7457, 0.4402, 0.4298, 0.4402, 0.834, 0.4529, 0.8379, 0.4622, 0.75, 0.4797, 0.75, 0.4696, 0.2543, 0.4402, 0.5702, 0.4402, 0.5158, 0.4039, 0.1999, 0.4039, 0.666, 0.4529, 0.6621, 0.4622, 0.5876, 0.4124, 0.5947, 0.4053, 0.04711, 0.334, 0.03781, 0.3379, 0.08759, 0.4124, 0.09471, 0.4053, 0.1882, 0.3921, 0.5041, 0.3921, 0.4678, 0.3378, 0.1518, 0.3378, 0.03039, 0.25, 0.02032, 0.25, 0.03781, 0.3379, 0.04711, 0.334, 0.1455, 0.3224, 0.4614, 0.3224, 0.4486, 0.2583, 0.1327, 0.2583, 0.04711, 0.166, 0.03781, 0.1621, 0.02032, 0.25, 0.03039, 0.25, 0.1327, 0.2417, 0.4486, 0.2417, 0.4614, 0.1776, 0.1455, 0.1776, 0.09471, 0.09471, 0.08759, 0.08759, 0.03781, 0.1621, 0.04711, 0.166, 0.1518, 0.1622, 0.4678, 0.1622, 0.5041, 0.1079, 0.1882, 0.1079, 0.166, 0.04711, 0.1621, 0.03781, 0.08759, 0.08759, 0.09471, 0.09471, 0.1999, 0.09612, 0.5158, 0.09612, 0.5702, 0.0598, 0.2543, 0.0598, 0.25, 0.03039, 0.25, 0.02032, 0.1621, 0.03781, 0.166, 0.04711, 0.2696, 0.05344, 0.5855, 0.05344, 0.6497, 0.04068, 0.3337, 0.04068, 0.334, 0.04711, 0.3379, 0.03781, 0.25, 0.02032, 0.25, 0.03039, 0.3503, 0.04068, 0.6663, 0.04068, 0.7304, 0.05344, 0.4145, 0.05344, 0.4053, 0.09471, 0.4124, 0.08759, 0.3379, 0.03781, 0.334, 0.04711, 0.4298, 0.0598, 0.7457, 0.0598, 0.8001, 0.09612, 0.4842, 0.09612, 0.4529, 0.166, 0.4622, 0.1621, 0.4124, 0.08759, 0.4053, 0.09471, 0.4959, 0.1079, 0.8118, 0.1079, 0.8482, 0.1622, 0.5322, 0.1622, 0.4696, 0.25, 0.4797, 0.25, 0.4622, 0.1621, 0.4529, 0.166, 0.5386, 0.1776, 0.8545, 0.1776, 0.8673, 0.2417, 0.5514, 0.2417, 0.4529, 0.334, 0.4622, 0.3379, 0.4797, 0.25, 0.4696, 0.25, 0.5514, 0.2583, 0.8673, 0.2583, 0.8545, 0.3224, 0.5386, 0.3224, 0.4053, 0.4053, 0.4124, 0.4124, 0.4622, 0.3379, 0.4529, 0.334, 0.5322, 0.3378, 0.8482, 0.3378, 0.8118, 0.3921, 0.4959, 0.3921, 0.334, 0.4529, 0.3379, 0.4622, 0.4124, 0.4124, 0.4053, 0.4053, 0.166, 0.4529, 0.1621, 0.4622, 0.25, 0.4797, 0.25, 0.4696, 0.3337, 0.4593, 0.6497, 0.4593, 0.5855, 0.4466, 0.2696, 0.4466, 0.25, 0.4696, 0.25, 0.4797, 0.3379, 0.4622, 0.334, 0.4529, 0.006757, 0.89, 0.001344, 1.0, 0.06116, 1.0, 0.05574, 0.89, 0.05574, 0.61, 0.06116, 0.5, 0.001344, 0.5, 0.006757, 0.61, 0.05574, 0.89, 0.06926, 0.89, 0.06926, 0.61, 0.05574, 0.61, 0.06926, 0.89, 0.06384, 1.0, 0.1237, 1.0, 0.1182, 0.89, 0.1182, 0.61, 0.1237, 0.5, 0.06384, 0.5, 0.06926, 0.61, 0.1182, 0.89, 0.1318, 0.89, 0.1318, 0.61, 0.1182, 0.61, 0.1318, 0.89, 0.1263, 1.0, 0.1862, 1.0, 0.1807, 0.89, 0.1807, 0.61, 0.1862, 0.5, 0.1263, 0.5, 0.1318, 0.61, 0.1807, 0.89, 0.1943, 0.89, 0.1943, 0.61, 0.1807, 0.61, 0.1943, 0.89, 0.1888, 1.0, 0.2487, 1.0, 0.2432, 0.89, 0.2432, 0.61, 0.2487, 0.5, 0.1888, 0.5, 0.1943, 0.61, 0.2432, 0.89, 0.2568, 0.89, 0.2568, 0.61, 0.2432, 0.61, 0.2568, 0.89, 0.2513, 1.0, 0.3112, 1.0, 0.3057, 0.89, 0.3057, 0.61, 0.3112, 0.5, 0.2513, 0.5, 0.2568, 0.61, 0.3057, 0.89, 0.3193, 0.89, 0.3193, 0.61, 0.3057, 0.61, 0.3193, 0.89, 0.3138, 1.0, 0.3737, 1.0, 0.3682, 0.89, 0.3682, 0.61, 0.3737, 0.5, 0.3138, 0.5, 0.3193, 0.61, 0.3682, 0.89, 0.3818, 0.89, 0.3818, 0.61, 0.3682, 0.61, 0.3818, 0.89, 0.3763, 1.0, 0.4362, 1.0, 0.4307, 0.89, 0.4307, 0.61, 0.4362, 0.5, 0.3763, 0.5, 0.3818, 0.61, 0.4307, 0.89, 0.4443, 0.89, 0.4443, 0.61, 0.4307, 0.61, 0.4443, 0.89, 0.4388, 1.0, 0.4987, 1.0, 0.4932, 0.89, 0.4932, 0.61, 0.4987, 0.5, 0.4388, 0.5, 0.4443, 0.61, 0.4932, 0.89, 0.5068, 0.89, 0.5068, 0.61, 0.4932, 0.61, 0.5068, 0.89, 0.5013, 1.0, 0.5612, 1.0, 0.5557, 0.89, 0.5557, 0.61, 0.5612, 0.5, 0.5013, 0.5, 0.5068, 0.61, 0.5557, 0.89, 0.5693, 0.89, 0.5693, 0.61, 0.5557, 0.61, 0.5693, 0.89, 0.5638, 1.0, 0.6237, 1.0, 0.6182, 0.89, 0.6182, 0.61, 0.6237, 0.5, 0.5638, 0.5, 0.5693, 0.61, 0.6182, 0.89, 0.6318, 0.89, 0.6318, 0.61, 0.6182, 0.61, 0.6318, 0.89, 0.6263, 1.0, 0.6862, 1.0, 0.6807, 0.89, 0.6807, 0.61, 0.6862, 0.5, 0.6263, 0.5, 0.6318, 0.61, 0.6807, 0.89, 0.6943, 0.89, 0.6943, 0.61, 0.6807, 0.61, 0.6943, 0.89, 0.6888, 1.0, 0.7487, 1.0, 0.7432, 0.89, 0.7432, 0.61, 0.7487, 0.5, 0.6888, 0.5, 0.6943, 0.61, 0.7432, 0.89, 0.7568, 0.89, 0.7568, 0.61, 0.7432, 0.61, 0.7568, 0.89, 0.7513, 1.0, 0.8112, 1.0, 0.8057, 0.89, 0.8057, 0.61, 0.8112, 0.5, 0.7513, 0.5, 0.7568, 0.61, 0.8057, 0.89, 0.8193, 0.89, 0.8193, 0.61, 0.8057, 0.61, 0.8193, 0.89, 0.8138, 1.0, 0.8737, 1.0, 0.8682, 0.89, 0.8682, 0.61, 0.8737, 0.5, 0.8138, 0.5, 0.8193, 0.61, 0.8682, 0.89, 0.8818, 0.89, 0.8818, 0.61, 0.8682, 0.61, 0.8818, 0.89, 0.8763, 1.0, 0.9362, 1.0, 0.9307, 0.89, 0.9307, 0.61, 0.9362, 0.5, 0.8763, 0.5, 0.8818, 0.61, 0.9307, 0.89, 0.9443, 0.89, 0.9443, 0.61, 0.9307, 0.61, 0.006757, 0.61, 0.0, 0.61, 0.0, 0.89, 0.006757, 0.89, 0.9443, 0.89, 0.9388, 1.0, 0.9987, 1.0, 0.9932, 0.89, 0.9932, 0.61, 0.9987, 0.5, 0.9388, 0.5, 0.9443, 0.61, 0.06384, 1.0, 0.06926, 0.89, 0.0625, 0.89, 0.06384, 0.5, 0.0625, 0.61, 0.06926, 0.61, 0.1263, 1.0, 0.1318, 0.89, 0.125, 0.89, 0.1263, 0.5, 0.125, 0.61, 0.1318, 0.61, 0.1888, 1.0, 0.1943, 0.89, 0.1875, 0.89, 0.1888, 0.5, 0.1875, 0.61, 0.1943, 0.61, 0.2513, 1.0, 0.2568, 0.89, 0.25, 0.89, 0.2513, 0.5, 0.25, 0.61, 0.2568, 0.61, 0.3112, 1.0, 0.3125, 0.89, 0.3057, 0.89, 0.3112, 0.5, 0.3057, 0.61, 0.3125, 0.61, 0.3737, 1.0, 0.375, 0.89, 0.3682, 0.89, 0.3737, 0.5, 0.3682, 0.61, 0.375, 0.61, 0.4362, 1.0, 0.4375, 0.89, 0.4307, 0.89, 0.4362, 0.5, 0.4307, 0.61, 0.4375, 0.61, 0.4987, 1.0, 0.5, 0.89, 0.4932, 0.89, 0.4987, 0.5, 0.4932, 0.61, 0.5, 0.61, 0.5612, 1.0, 0.5625, 0.89, 0.5557, 0.89, 0.5612, 0.5, 0.5557, 0.61, 0.5625, 0.61, 0.6237, 1.0, 0.625, 0.89, 0.6182, 0.89, 0.6237, 0.5, 0.6182, 0.61, 0.625, 0.61, 0.6862, 1.0, 0.6875, 0.89, 0.6807, 0.89, 0.6862, 0.5, 0.6807, 0.61, 0.6875, 0.61, 0.7487, 1.0, 0.75, 0.89, 0.7432, 0.89, 0.7487, 0.5, 0.7432, 0.61, 0.75, 0.61, 0.8138, 1.0, 0.8193, 0.89, 0.8125, 0.89, 0.8138, 0.5, 0.8125, 0.61, 0.8193, 0.61, 0.8763, 1.0, 0.8818, 0.89, 0.875, 0.89, 0.8763, 0.5, 0.875, 0.61, 0.8818, 0.61, 0.9388, 1.0, 0.9443, 0.89, 0.9375, 0.89, 0.9388, 0.5, 0.9375, 0.61, 0.9443, 0.61, 0.001344, 1.0, 0.006757, 0.89, 0.0, 0.89, 0.001344, 0.5, 0.0, 0.61, 0.006757, 0.61, 0.9932, 0.61, 0.9443, 0.61, 0.9443, 0.89, 0.9932, 0.89, 0.09471, 0.4053, 0.08759, 0.4124, 0.1621, 0.4622, 0.166, 0.4529, 0.9307, 0.61, 0.8818, 0.61, 0.8818, 0.89, 0.9307, 0.89, 0.1182, 0.61, 0.06926, 0.61, 0.06926, 0.89, 0.1182, 0.89, 0.1807, 0.61, 0.1318, 0.61, 0.1318, 0.89, 0.1807, 0.89, 0.2432, 0.61, 0.1943, 0.61, 0.1943, 0.89, 0.2432, 0.89, 0.3057, 0.61, 0.2568, 0.61, 0.2568, 0.89, 0.3057, 0.89, 0.3682, 0.61, 0.3193, 0.61, 0.3193, 0.89, 0.3682, 0.89, 0.4307, 0.61, 0.3818, 0.61, 0.3818, 0.89, 0.4307, 0.89, 0.4932, 0.61, 0.4443, 0.61, 0.4443, 0.89, 0.4932, 0.89, 0.5557, 0.61, 0.5068, 0.61, 0.5068, 0.89, 0.5557, 0.89, 0.6182, 0.61, 0.5693, 0.61, 0.5693, 0.89, 0.6182, 0.89, 0.6807, 0.61, 0.6318, 0.61, 0.6318, 0.89, 0.6807, 0.89, 0.7432, 0.61, 0.6943, 0.61, 0.6943, 0.89, 0.7432, 0.89, 0.8057, 0.61, 0.7568, 0.61, 0.7568, 0.89, 0.8057, 0.89, 0.8682, 0.61, 0.8193, 0.61, 0.8193, 0.89, 0.8682, 0.89, 0.05574, 0.61, 0.006757, 0.61, 0.006757, 0.89, 0.05574, 0.89, 0.8344, 0.4539, 0.906, 0.406, 0.906, 0.406, 0.8344, 0.4539, 0.406, 0.406, 0.3344, 0.4539, 0.3344, 0.4539, 0.406, 0.406, 0.3344, 0.4539, 0.25, 0.4707, 0.25, 0.4707, 0.3344, 0.4539, 0.2531, 0.4732, 0.3326, 0.4574, 0.3376, 0.4695, 0.2531, 0.4863, 0.4539, 0.3344, 0.406, 0.406, 0.406, 0.406, 0.4539, 0.3344, 0.9539, 0.3344, 0.9707, 0.25, 0.9707, 0.25, 0.9539, 0.3344, 0.4707, 0.25, 0.4539, 0.3344, 0.4539, 0.3344, 0.4707, 0.25, 0.9574, 0.1674, 0.9732, 0.2469, 0.9863, 0.2469, 0.9695, 0.1624, 0.9707, 0.25, 0.9539, 0.1656, 0.9539, 0.1656, 0.9707, 0.25, 0.9539, 0.1656, 0.906, 0.09396, 0.906, 0.09396, 0.9539, 0.1656, 0.406, 0.09396, 0.4539, 0.1656, 0.4539, 0.1656, 0.406, 0.09396, 0.906, 0.09396, 0.8344, 0.04612, 0.8344, 0.04612, 0.906, 0.09396, 0.3344, 0.04612, 0.406, 0.09396, 0.406, 0.09396, 0.3344, 0.04612, 0.8344, 0.04612, 0.75, 0.02932, 0.75, 0.02932, 0.8344, 0.04612, 0.25, 0.02932, 0.3344, 0.04612, 0.3344, 0.04612, 0.25, 0.02932, 0.75, 0.02932, 0.6656, 0.04612, 0.6656, 0.04612, 0.75, 0.02932, 0.1656, 0.04612, 0.25, 0.02932, 0.25, 0.02932, 0.1656, 0.04612, 0.6656, 0.04612, 0.594, 0.09396, 0.594, 0.09396, 0.6656, 0.04612, 0.09396, 0.09396, 0.1656, 0.04612, 0.1656, 0.04612, 0.09396, 0.09396, 0.594, 0.09396, 0.5461, 0.1656, 0.5461, 0.1656, 0.594, 0.09396, 0.04612, 0.1656, 0.09396, 0.09396, 0.09396, 0.09396, 0.04612, 0.1656, 0.5268, 0.2469, 0.5426, 0.1674, 0.5305, 0.1624, 0.5137, 0.2469, 0.5461, 0.1656, 0.5293, 0.25, 0.5293, 0.25, 0.5461, 0.1656, 0.5293, 0.25, 0.5461, 0.3344, 0.5461, 0.3344, 0.5293, 0.25, 0.04612, 0.3344, 0.02932, 0.25, 0.02932, 0.25, 0.04612, 0.3344, 0.5461, 0.3344, 0.594, 0.406, 0.594, 0.406, 0.5461, 0.3344, 0.09396, 0.406, 0.04612, 0.3344, 0.04612, 0.3344, 0.09396, 0.406, 0.594, 0.406, 0.6656, 0.4539, 0.6656, 0.4539, 0.594, 0.406, 0.1656, 0.4539, 0.09396, 0.406, 0.09396, 0.406, 0.1656, 0.4539, 0.6656, 0.4539, 0.75, 0.4707, 0.75, 0.4707, 0.6656, 0.4539, 0.25, 0.4707, 0.1656, 0.4539, 0.1656, 0.4539, 0.25, 0.4707, 0.0625, 0.5, 0.0, 0.5, 0.0, 0.5, 0.0625, 0.5, 0.6656, 0.4539, 0.75, 0.4707, 0.8344, 0.4539, 0.906, 0.406, 0.9539, 0.3344, 0.9707, 0.25, 0.9539, 0.1656, 0.906, 0.09396, 0.8344, 0.04612, 0.75, 0.02932, 0.6656, 0.04612, 0.594, 0.09396, 0.5461, 0.1656, 0.5293, 0.25, 0.5461, 0.3344, 0.594, 0.406, 0.25, 0.4707, 0.1656, 0.4539, 0.09396, 0.406, 0.04612, 0.3344, 0.02932, 0.25, 0.04612, 0.1656, 0.09396, 0.09396, 0.1656, 0.04612, 0.25, 0.02932, 0.3344, 0.04612, 0.406, 0.09396, 0.4539, 0.1656, 0.4707, 0.25, 0.4539, 0.3344, 0.406, 0.406, 0.3344, 0.4539, 0.4732, 0.2469, 0.4574, 0.1674, 0.4695, 0.1624, 0.4863, 0.2469, 0.04263, 0.1674, 0.02681, 0.2469, 0.01373, 0.2469, 0.03054, 0.1624, 0.91, 0.09435, 0.955, 0.1618, 0.9671, 0.1568, 0.9192, 0.08509, 0.5426, 0.3326, 0.5268, 0.2531, 0.5137, 0.2531, 0.5305, 0.3376, 0.455, 0.1618, 0.41, 0.09435, 0.4192, 0.08509, 0.4671, 0.1568, 0.02681, 0.2531, 0.04263, 0.3326, 0.03054, 0.3376, 0.01373, 0.2531, 0.8382, 0.04497, 0.9057, 0.09002, 0.9149, 0.08077, 0.8432, 0.03288, 0.59, 0.4057, 0.545, 0.3382, 0.5329, 0.3432, 0.5808, 0.4149, 0.4057, 0.09002, 0.3382, 0.04497, 0.3432, 0.03288, 0.4149, 0.08077, 0.8326, 0.4574, 0.7531, 0.4732, 0.7531, 0.4863, 0.8376, 0.4695, 0.04497, 0.3382, 0.09002, 0.4057, 0.08077, 0.4149, 0.03288, 0.3432, 0.7531, 0.02681, 0.8326, 0.04263, 0.8376, 0.03054, 0.7531, 0.01373, 0.3382, 0.455, 0.4057, 0.41, 0.4149, 0.4192, 0.3432, 0.4671, 0.6618, 0.455, 0.5943, 0.41, 0.5851, 0.4192, 0.6568, 0.4671, 0.3326, 0.04263, 0.2531, 0.02681, 0.2531, 0.01373, 0.3376, 0.03054, 0.9057, 0.41, 0.8382, 0.455, 0.8432, 0.4671, 0.9149, 0.4192, 0.09435, 0.41, 0.1618, 0.455, 0.1568, 0.4671, 0.08509, 0.4192, 0.6674, 0.04263, 0.7469, 0.02681, 0.7469, 0.01373, 0.6624, 0.03054, 0.906, 0.406, 0.9539, 0.3344, 0.9539, 0.3344, 0.906, 0.406, 0.7469, 0.4732, 0.6674, 0.4574, 0.6624, 0.4695, 0.7469, 0.4863, 0.2469, 0.02681, 0.1674, 0.04263, 0.1624, 0.03054, 0.2469, 0.01373, 0.955, 0.3382, 0.91, 0.4057, 0.9192, 0.4149, 0.9671, 0.3432, 0.1674, 0.4574, 0.2469, 0.4732, 0.2469, 0.4863, 0.1624, 0.4695, 0.5943, 0.09002, 0.6618, 0.04497, 0.6568, 0.03288, 0.5851, 0.08077, 0.41, 0.4057, 0.455, 0.3382, 0.4671, 0.3432, 0.4192, 0.4149, 0.1618, 0.04497, 0.09435, 0.09002, 0.08509, 0.08077, 0.1568, 0.03288, 0.9732, 0.2531, 0.9574, 0.3326, 0.9695, 0.3376, 0.9863, 0.2531, 0.545, 0.1618, 0.59, 0.09435, 0.5808, 0.08509, 0.5329, 0.1568, 0.4574, 0.3326, 0.4732, 0.2531, 0.4863, 0.2531, 0.4695, 0.3376, 0.09002, 0.09435, 0.04497, 0.1618, 0.03288, 0.1568, 0.08077, 0.08509, 0.8326, 0.4574, 0.8382, 0.455, 0.8344, 0.4539, 0.3344, 0.4539, 0.3382, 0.455, 0.3326, 0.4574, 0.9057, 0.41, 0.91, 0.4057, 0.906, 0.406, 0.406, 0.406, 0.41, 0.4057, 0.4057, 0.41, 0.955, 0.3382, 0.9574, 0.3326, 0.9539, 0.3344, 0.4539, 0.3344, 0.4574, 0.3326, 0.455, 0.3382, 0.9732, 0.2531, 0.9732, 0.2469, 0.9707, 0.25, 0.4707, 0.25, 0.4732, 0.2469, 0.4732, 0.2531, 0.9574, 0.1674, 0.955, 0.1618, 0.9539, 0.1656, 0.4539, 0.1656, 0.455, 0.1618, 0.4574, 0.1674, 0.91, 0.09435, 0.9057, 0.09002, 0.906, 0.09396, 0.406, 0.09396, 0.4057, 0.09002, 0.41, 0.09435, 0.8382, 0.04497, 0.8326, 0.04263, 0.8344, 0.04612, 0.3344, 0.04612, 0.3326, 0.04263, 0.3382, 0.04497, 0.7531, 0.02681, 0.7469, 0.02681, 0.75, 0.02932, 0.25, 0.02932, 0.2469, 0.02681, 0.2531, 0.02681, 0.6674, 0.04263, 0.6618, 0.04497, 0.6656, 0.04612, 0.1656, 0.04612, 0.1618, 0.04497, 0.1674, 0.04263, 0.5943, 0.09002, 0.59, 0.09435, 0.594, 0.09396, 0.09396, 0.09396, 0.09002, 0.09435, 0.09435, 0.09002, 0.545, 0.1618, 0.5426, 0.1674, 0.5461, 0.1656, 0.04612, 0.1656, 0.04263, 0.1674, 0.04497, 0.1618, 0.5268, 0.2469, 0.5268, 0.2531, 0.5293, 0.25, 0.02932, 0.25, 0.02681, 0.2531, 0.02681, 0.2469, 0.5426, 0.3326, 0.545, 0.3382, 0.5461, 0.3344, 0.04612, 0.3344, 0.04497, 0.3382, 0.04263, 0.3326, 0.59, 0.4057, 0.5943, 0.41, 0.594, 0.406, 0.09396, 0.406, 0.09435, 0.41, 0.09002, 0.4057, 0.75, 0.4707, 0.7469, 0.4732, 0.7531, 0.4732, 0.6618, 0.455, 0.6674, 0.4574, 0.6656, 0.4539, 0.1656, 0.4539, 0.1674, 0.4574, 0.1618, 0.455, 0.2531, 0.4732, 0.2469, 0.4732, 0.25, 0.4707, 0.75, 0.4863, 0.7469, 0.4863, 0.75, 0.49, 0.8376, 0.4695, 0.8418, 0.4717, 0.8404, 0.4683, 0.3376, 0.4695, 0.3404, 0.4683, 0.3418, 0.4717, 0.25, 0.4863, 0.25, 0.49, 0.2469, 0.4863, 0.9149, 0.4192, 0.9197, 0.4197, 0.9171, 0.4171, 0.4149, 0.4192, 0.4171, 0.4171, 0.4197, 0.4197, 0.9671, 0.3432, 0.9717, 0.3418, 0.9683, 0.3404, 0.4671, 0.3432, 0.4683, 0.3404, 0.4717, 0.3418, 0.9863, 0.25, 0.99, 0.25, 0.9863, 0.2469, 0.4863, 0.25, 0.4863, 0.2469, 0.49, 0.25, 0.9683, 0.1596, 0.9717, 0.1582, 0.9671, 0.1568, 0.4683, 0.1596, 0.4671, 0.1568, 0.4717, 0.1582, 0.9171, 0.08293, 0.9197, 0.08029, 0.9149, 0.08077, 0.4171, 0.08293, 0.4149, 0.08077, 0.4197, 0.08029, 0.8404, 0.03171, 0.8418, 0.02827, 0.8376, 0.03054, 0.3404, 0.03171, 0.3376, 0.03054, 0.3418, 0.02827, 0.75, 0.01373, 0.75, 0.01, 0.7469, 0.01373, 0.25, 0.01373, 0.2469, 0.01373, 0.25, 0.01, 0.6596, 0.03171, 0.6582, 0.02827, 0.6568, 0.03288, 0.1596, 0.03171, 0.1568, 0.03288, 0.1582, 0.02827, 0.5829, 0.08293, 0.5803, 0.08029, 0.5808, 0.08509, 0.08293, 0.08293, 0.08077, 0.08509, 0.08029, 0.08029, 0.5317, 0.1596, 0.5283, 0.1582, 0.5305, 0.1624, 0.03171, 0.1596, 0.03054, 0.1624, 0.02827, 0.1582, 0.5137, 0.2469, 0.51, 0.25, 0.5137, 0.25, 0.01373, 0.2469, 0.01373, 0.25, 0.01, 0.25, 0.5305, 0.3376, 0.5283, 0.3418, 0.5317, 0.3404, 0.03054, 0.3376, 0.03171, 0.3404, 0.02827, 0.3418, 0.5808, 0.4149, 0.5803, 0.4197, 0.5829, 0.4171, 0.08077, 0.4149, 0.08293, 0.4171, 0.08029, 0.4197, 0.6568, 0.4671, 0.6582, 0.4717, 0.6596, 0.4683, 0.1568, 0.4671, 0.1596, 0.4683, 0.1582, 0.4717, 0.75, 0.49, 0.8418, 0.4717, 0.8376, 0.4695, 0.7531, 0.4863, 0.3418, 0.4717, 0.25, 0.49, 0.2531, 0.4863, 0.3376, 0.4695, 0.8418, 0.4717, 0.9197, 0.4197, 0.9149, 0.4192, 0.8432, 0.4671, 0.4197, 0.4197, 0.3418, 0.4717, 0.3432, 0.4671, 0.4149, 0.4192, 0.9197, 0.4197, 0.9717, 0.3418, 0.9671, 0.3432, 0.9192, 0.4149, 0.4717, 0.3418, 0.4197, 0.4197, 0.4192, 0.4149, 0.4671, 0.3432, 0.9717, 0.3418, 0.99, 0.25, 0.9863, 0.2531, 0.9695, 0.3376, 0.49, 0.25, 0.4717, 0.3418, 0.4695, 0.3376, 0.4863, 0.2531, 0.99, 0.25, 0.9717, 0.1582, 0.9695, 0.1624, 0.9863, 0.2469, 0.4717, 0.1582, 0.49, 0.25, 0.4863, 0.2469, 0.4695, 0.1624, 0.9717, 0.1582, 0.9197, 0.08029, 0.9192, 0.08509, 0.9671, 0.1568, 0.4197, 0.08029, 0.4717, 0.1582, 0.4671, 0.1568, 0.4192, 0.08509, 0.9197, 0.08029, 0.8418, 0.02827, 0.8432, 0.03288, 0.9149, 0.08077, 0.3418, 0.02827, 0.4197, 0.08029, 0.4149, 0.08077, 0.3432, 0.03288, 0.8418, 0.02827, 0.75, 0.01, 0.7531, 0.01373, 0.8376, 0.03054, 0.25, 0.01, 0.3418, 0.02827, 0.3376, 0.03054, 0.2531, 0.01373, 0.75, 0.01, 0.6582, 0.02827, 0.6624, 0.03054, 0.7469, 0.01373, 0.1582, 0.02827, 0.25, 0.01, 0.2469, 0.01373, 0.1624, 0.03054, 0.6582, 0.02827, 0.5803, 0.08029, 0.5851, 0.08077, 0.6568, 0.03288, 0.08029, 0.08029, 0.1582, 0.02827, 0.1568, 0.03288, 0.08509, 0.08077, 0.5803, 0.08029, 0.5283, 0.1582, 0.5329, 0.1568, 0.5808, 0.08509, 0.02827, 0.1582, 0.08029, 0.08029, 0.08077, 0.08509, 0.03288, 0.1568, 0.5283, 0.1582, 0.51, 0.25, 0.5137, 0.2469, 0.5305, 0.1624, 0.01, 0.25, 0.02827, 0.1582, 0.03054, 0.1624, 0.01373, 0.2469, 0.51, 0.25, 0.5283, 0.3418, 0.5305, 0.3376, 0.5137, 0.2531, 0.02827, 0.3418, 0.01, 0.25, 0.01373, 0.2531, 0.03054, 0.3376, 0.5283, 0.3418, 0.5803, 0.4197, 0.5808, 0.4149, 0.5329, 0.3432, 0.08029, 0.4197, 0.02827, 0.3418, 0.03288, 0.3432, 0.08077, 0.4149, 0.5803, 0.4197, 0.6582, 0.4717, 0.6568, 0.4671, 0.5851, 0.4192, 0.1582, 0.4717, 0.08029, 0.4197, 0.08509, 0.4192, 0.1568, 0.4671, 0.6582, 0.4717, 0.75, 0.49, 0.7469, 0.4863, 0.6624, 0.4695, 0.25, 0.49, 0.1582, 0.4717, 0.1624, 0.4695, 0.2469, 0.4863, 0.7531, 0.4732, 0.8326, 0.4574, 0.8344, 0.4539, 0.75, 0.4707, 0.3326, 0.4574, 0.2531, 0.4732, 0.25, 0.4707, 0.3344, 0.4539, 0.8382, 0.455, 0.9057, 0.41, 0.906, 0.406, 0.8344, 0.4539, 0.4057, 0.41, 0.3382, 0.455, 0.3344, 0.4539, 0.406, 0.406, 0.91, 0.4057, 0.955, 0.3382, 0.9539, 0.3344, 0.906, 0.406, 0.455, 0.3382, 0.41, 0.4057, 0.406, 0.406, 0.4539, 0.3344, 0.9574, 0.3326, 0.9732, 0.2531, 0.9707, 0.25, 0.9539, 0.3344, 0.4732, 0.2531, 0.4574, 0.3326, 0.4539, 0.3344, 0.4707, 0.25, 0.9732, 0.2469, 0.9574, 0.1674, 0.9539, 0.1656, 0.9707, 0.25, 0.4574, 0.1674, 0.4732, 0.2469, 0.4707, 0.25, 0.4539, 0.1656, 0.955, 0.1618, 0.91, 0.09435, 0.906, 0.09396, 0.9539, 0.1656, 0.41, 0.09435, 0.455, 0.1618, 0.4539, 0.1656, 0.406, 0.09396, 0.9057, 0.09002, 0.8382, 0.04497, 0.8344, 0.04612, 0.906, 0.09396, 0.3382, 0.04497, 0.4057, 0.09002, 0.406, 0.09396, 0.3344, 0.04612, 0.8326, 0.04263, 0.7531, 0.02681, 0.75, 0.02932, 0.8344, 0.04612, 0.2531, 0.02681, 0.3326, 0.04263, 0.3344, 0.04612, 0.25, 0.02932, 0.7469, 0.02681, 0.6674, 0.04263, 0.6656, 0.04612, 0.75, 0.02932, 0.1674, 0.04263, 0.2469, 0.02681, 0.25, 0.02932, 0.1656, 0.04612, 0.6618, 0.04497, 0.5943, 0.09002, 0.594, 0.09396, 0.6656, 0.04612, 0.09435, 0.09002, 0.1618, 0.04497, 0.1656, 0.04612, 0.09396, 0.09396, 0.59, 0.09435, 0.545, 0.1618, 0.5461, 0.1656, 0.594, 0.09396, 0.04497, 0.1618, 0.09002, 0.09435, 0.09396, 0.09396, 0.04612, 0.1656, 0.5426, 0.1674, 0.5268, 0.2469, 0.5293, 0.25, 0.5461, 0.1656, 0.02681, 0.2469, 0.04263, 0.1674, 0.04612, 0.1656, 0.02932, 0.25, 0.5268, 0.2531, 0.5426, 0.3326, 0.5461, 0.3344, 0.5293, 0.25, 0.04263, 0.3326, 0.02681, 0.2531, 0.02932, 0.25, 0.04612, 0.3344, 0.545, 0.3382, 0.59, 0.4057, 0.594, 0.406, 0.5461, 0.3344, 0.09002, 0.4057, 0.04497, 0.3382, 0.04612, 0.3344, 0.09396, 0.406, 0.5943, 0.41, 0.6618, 0.455, 0.6656, 0.4539, 0.594, 0.406, 0.1618, 0.455, 0.09435, 0.41, 0.09396, 0.406, 0.1656, 0.4539, 0.6674, 0.4574, 0.7469, 0.4732, 0.75, 0.4707, 0.6656, 0.4539, 0.2469, 0.4732, 0.1674, 0.4574, 0.1656, 0.4539, 0.25, 0.4707, 0.8432, 0.4671, 0.8382, 0.455, 0.8326, 0.4574, 0.8376, 0.4695, 0.7469, 0.4732, 0.7469, 0.4863, 0.7531, 0.4863, 0.7531, 0.4732, 0.2469, 0.4863, 0.2469, 0.4732, 0.2531, 0.4732, 0.2531, 0.4863, 0.3382, 0.455, 0.3432, 0.4671, 0.3376, 0.4695, 0.3326, 0.4574, 0.9192, 0.4149, 0.91, 0.4057, 0.9057, 0.41, 0.9149, 0.4192, 0.41, 0.4057, 0.4192, 0.4149, 0.4149, 0.4192, 0.4057, 0.41, 0.9695, 0.3376, 0.9574, 0.3326, 0.955, 0.3382, 0.9671, 0.3432, 0.4574, 0.3326, 0.4695, 0.3376, 0.4671, 0.3432, 0.455, 0.3382, 0.9863, 0.2469, 0.9732, 0.2469, 0.9732, 0.2531, 0.9863, 0.2531, 0.4732, 0.2469, 0.4863, 0.2469, 0.4863, 0.2531, 0.4732, 0.2531, 0.9671, 0.1568, 0.955, 0.1618, 0.9574, 0.1674, 0.9695, 0.1624, 0.455, 0.1618, 0.4671, 0.1568, 0.4695, 0.1624, 0.4574, 0.1674, 0.9149, 0.08077, 0.9057, 0.09002, 0.91, 0.09435, 0.9192, 0.08509, 0.4057, 0.09002, 0.4149, 0.08077, 0.4192, 0.08509, 0.41, 0.09435, 0.8376, 0.03054, 0.8326, 0.04263, 0.8382, 0.04497, 0.8432, 0.03288, 0.3326, 0.04263, 0.3376, 0.03054, 0.3432, 0.03288, 0.3382, 0.04497, 0.7469, 0.01373, 0.7469, 0.02681, 0.7531, 0.02681, 0.7531, 0.01373, 0.2469, 0.02681, 0.2469, 0.01373, 0.2531, 0.01373, 0.2531, 0.02681, 0.6568, 0.03288, 0.6618, 0.04497, 0.6674, 0.04263, 0.6624, 0.03054, 0.1618, 0.04497, 0.1568, 0.03288, 0.1624, 0.03054, 0.1674, 0.04263, 0.5808, 0.08509, 0.59, 0.09435, 0.5943, 0.09002, 0.5851, 0.08077, 0.09002, 0.09435, 0.08077, 0.08509, 0.08509, 0.08077, 0.09435, 0.09002, 0.5305, 0.1624, 0.5426, 0.1674, 0.545, 0.1618, 0.5329, 0.1568, 0.04263, 0.1674, 0.03054, 0.1624, 0.03288, 0.1568, 0.04497, 0.1618, 0.5137, 0.2531, 0.5268, 0.2531, 0.5268, 0.2469, 0.5137, 0.2469, 0.02681, 0.2531, 0.01373, 0.2531, 0.01373, 0.2469, 0.02681, 0.2469, 0.5329, 0.3432, 0.545, 0.3382, 0.5426, 0.3326, 0.5305, 0.3376, 0.04497, 0.3382, 0.03288, 0.3432, 0.03054, 0.3376, 0.04263, 0.3326, 0.5851, 0.4192, 0.5943, 0.41, 0.59, 0.4057, 0.5808, 0.4149, 0.09435, 0.41, 0.08509, 0.4192, 0.08077, 0.4149, 0.09002, 0.4057, 0.6624, 0.4695, 0.6674, 0.4574, 0.6618, 0.455, 0.6568, 0.4671, 0.1674, 0.4574, 0.1624, 0.4695, 0.1568, 0.4671, 0.1618, 0.455, 0.75, 0.4707, 0.8344, 0.4539, 0.8344, 0.4539, 0.75, 0.4707])
me_cylinder.materials.append(mat_wood)
me_cylinder.materials.append(mat_metal)
me_cylinder.update()

# ---- objects
ob_cylinder = bpy.data.objects.new('Cylinder', me_cylinder)

# ---- transforms, parenting, visibility, modifiers, constraints
ob_cylinder.location = (0.0, 0.0, 0.0)
ob_cylinder.scale = (1.0, 1.0, 0.931)

# ---- collection membership
col_collection.objects.link(ob_cylinder)

# ---- scene / render settings (as saved in the file)
scene.frame_start = 1; scene.frame_end = 250; scene.frame_set(1)
scene.render.engine = 'CYCLES'
scene.cycles.sampling_pattern = 'TABULATED_SOBOL'
scene.cycles.use_light_tree = False
scene.view_settings.view_transform = 'Filmic'
bpy.context.view_layer.update()

# ---- added for rendering (the .blend has no active camera and no usable light): camera, sun
cam_auto = bpy.data.cameras.new('AutoCamera')
cam_auto.lens = 50.0
cam_auto.sensor_width = 36.0
cam_auto.clip_end = 1000.0
ob_auto_camera = bpy.data.objects.new('AutoCamera', cam_auto)
scene.collection.objects.link(ob_auto_camera)
ob_auto_camera.location = (5.04335, -6.05202, 4.03468)
ob_auto_camera.rotation_euler = (1.09748, -7.21219e-08, 0.694738)
scene.camera = ob_auto_camera
light_auto_sun = bpy.data.lights.new('AutoSun', 'SUN')
light_auto_sun.energy = 3.0
light_auto_sun.angle = 0.0523599
ob_auto_sun = bpy.data.objects.new('AutoSun', light_auto_sun)
scene.collection.objects.link(ob_auto_sun)
ob_auto_sun.rotation_euler = (0.872665, 0.174533, 0.523599)
bpy.context.view_layer.update()
